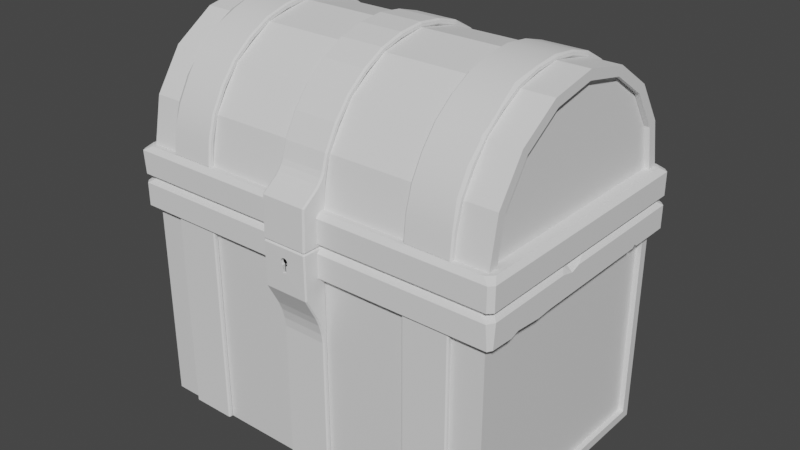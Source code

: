 # Source: treasure-chest.blend  (saved by Blender 2.80.75; exported with 4.5.12 LTS)
import bpy
from mathutils import Matrix  # noqa: F401  (used for matrix-valued properties, if any)

bpy.ops.wm.read_factory_settings(use_empty=True)
scene = bpy.context.scene
scene.name = 'Scene'

# ---- collections
col_collection = bpy.data.collections.new('Collection'); scene.collection.children.link(col_collection)

# ---- materials (node trees are filled in below, after node groups)
mat_material = bpy.data.materials.new('Material')
mat_material.alpha_threshold = 0.0
mat_material.use_transparent_shadow = False
mat_material.line_color = (0.0, 0.0, 0.0, 1.0)

# ---- node groups
ng_auto_smooth = bpy.data.node_groups.new('Auto Smooth', 'GeometryNodeTree')
_s = ng_auto_smooth.interface.new_socket(name='Geometry', in_out='OUTPUT', socket_type='NodeSocketGeometry')
_s = ng_auto_smooth.interface.new_socket(name='Geometry', in_out='INPUT', socket_type='NodeSocketGeometry')
_s = ng_auto_smooth.interface.new_socket(name='Angle', in_out='INPUT', socket_type='NodeSocketFloat')
_s.subtype = 'ANGLE'
_s.min_value = 0.0
_s.max_value = 3.142
ng_auto_smooth.is_modifier = True
_N = ng_auto_smooth.nodes; _L = ng_auto_smooth.links
n0 = _N.new('NodeGroupOutput'); n0.name = 'Group Output'; n0.location = (480, -100)
n1 = _N.new('NodeGroupInput'); n1.name = 'Group Input'; n1.location = (-420, -300)
n2 = _N.new('NodeGroupInput'); n2.name = 'Group Input.001'; n2.location = (-60, -100)
n3 = _N.new('GeometryNodeSetShadeSmooth'); n3.name = 'Set Shade Smooth'; n3.location = (120, -100)
n3.domain = 'EDGE'
n4 = _N.new('GeometryNodeSetShadeSmooth'); n4.name = 'Set Shade Smooth.001'; n4.location = (300, -100)
n5 = _N.new('GeometryNodeInputMeshEdgeAngle'); n5.name = 'Edge Angle'; n5.location = (-420, -220)
n6 = _N.new('GeometryNodeInputEdgeSmooth'); n6.name = 'Is Edge Smooth'; n6.location = (-60, -160)
n7 = _N.new('GeometryNodeInputShadeSmooth'); n7.name = 'Is Face Smooth'; n7.location = (-240, -340)
n8 = _N.new('FunctionNodeBooleanMath'); n8.name = 'Boolean Math'; n8.location = (-60, -220)
n9 = _N.new('FunctionNodeCompare'); n9.name = 'Compare'; n9.location = (-240, -180)
n9.operation = 'LESS_EQUAL'
_L.new(n5.outputs[0], n9.inputs[0])
_L.new(n4.outputs[0], n0.inputs[0])
_L.new(n1.outputs[1], n9.inputs[1])
_L.new(n9.outputs[0], n8.inputs[0])
_L.new(n7.outputs[0], n8.inputs[1])
_L.new(n2.outputs[0], n3.inputs[0])
_L.new(n6.outputs[0], n3.inputs[1])
_L.new(n3.outputs[0], n4.inputs[0])
_L.new(n8.outputs[0], n3.inputs[2])
n0.is_active_output = True

# ---- material node trees
mat_material.use_nodes = True; mat_material.node_tree.nodes.clear()
_N = mat_material.node_tree.nodes; _L = mat_material.node_tree.links
n0 = _N.new('ShaderNodeOutputMaterial'); n0.name = 'Material Output'; n0.location = (300, 300)
n1 = _N.new('ShaderNodeBsdfPrincipled'); n1.name = 'Principled BSDF'; n1.location = (10, 300)
n1.distribution = 'GGX'
n1.subsurface_method = 'BURLEY'
n1.inputs[2].default_value = 0.4
n1.inputs[3].default_value = 1.45
n1.inputs[27].default_value = (0.0, 0.0, 0.0, 1.0)
n1.inputs[28].default_value = 1.0
_L.new(n1.outputs[0], n0.inputs[0])
n0.is_active_output = True

# ---- world
world_world = bpy.data.worlds.new('World'); scene.world = world_world
world_world.use_nodes = True; world_world.node_tree.nodes.clear()
_N = world_world.node_tree.nodes; _L = world_world.node_tree.links
n0 = _N.new('ShaderNodeOutputWorld'); n0.name = 'World Output'; n0.location = (300, 300)
n1 = _N.new('ShaderNodeBackground'); n1.name = 'Background'; n1.location = (10, 300)
n1.inputs[0].default_value = (0.05088, 0.05088, 0.05088, 1.0)
_L.new(n1.outputs[0], n0.inputs[0])
n0.is_active_output = True
world_world.color = (0.05088, 0.05088, 0.05088)
world_world.use_sun_shadow = False
world_world.sun_shadow_jitter_overblur = 0.0

# ---- meshes
me_cube = bpy.data.meshes.new('Cube')
me_cube.from_pydata([(1.8, 1.2, 1.0), (1.8, 1.2, 0.0), (1.75, 1.116, 0.5211), (-1.8, 1.2, -1.0), (-1.8, 1.2, 1.0), (-1.75, -1.116, 0.04218), (1.8, 1.2, 0.5), (-1.75, 1.116, 1.0), (1.8, 1.2, 0.5), (-1.75, -1.116, -0.9156), (-1.75, -1.116, -0.4367), (1.75, 1.116, 0.04218), (1.75, 1.116, -0.9156), (1.8, 1.2, -1.0), (-1.8, 1.2, 0.5), (-1.75, 1.116, -0.9156), (1.8, 1.116, -1.0), (-1.8, -0.5578, -1.0), (-1.8, 1.116, -1.0), (-1.8, -2.619e-10, -1.0), (-1.8, 0.5578, -1.0), (-1.8, -2.619e-10, -1.0), (-1.8, 0.5578, -1.0), (1.8, 0.5578, -1.0), (1.8, -1.116, -1.0), (-1.8, -1.116, -1.0), (-1.8, -0.5578, -1.0), (1.8, -0.5578, -1.0), (1.8, -0.5578, -1.0), (1.8, -2.619e-10, -1.0), (1.8, -2.619e-10, -1.0), (1.8, 0.5578, -1.0), (1.8, -1.2, 1.0), (-1.8, -1.2, 1.0), (-1.8, -1.2, 0.5), (1.8, -1.2, 0.5), (-1.8, -1.2, 0.0), (-1.8, -1.2, 0.5), (1.8, -1.2, 0.5), (1.8, -1.2, 0.0), (-1.8, -1.2, -0.5), (-1.8, -1.2, 0.0), (1.8, -1.2, 0.0), (1.8, -1.2, -0.5), (1.8, -1.2, -1.0), (-1.8, -1.2, -1.0), (-1.8, -1.2, -0.5), (1.8, -1.2, -0.5), (1.75, 1.116, 1.0), (1.75, -1.116, 1.0), (1.75, 1.116, 0.5211), (1.75, -1.116, 0.5211), (1.75, 1.116, 0.04218), (1.75, -1.116, 0.5211), (1.75, -1.116, 0.04218), (1.75, 1.116, -0.4367), (1.75, -1.116, 0.04218), (1.75, -1.116, -0.4367), (1.75, -1.116, -0.9156), (1.75, 1.116, -0.4367), (1.75, -1.116, -0.4367), (1.8, 1.2, -0.5), (-1.8, 1.2, -0.5), (1.8, 1.2, -0.5), (-1.8, 1.2, 0.0), (-1.8, 1.2, -0.5), (1.8, 1.2, 0.0), (-1.8, 1.2, 0.5), (-1.8, 1.2, 0.0), (-1.75, -1.116, 1.0), (-1.75, -1.116, 0.5211), (-1.75, 1.116, 0.5211), (-1.75, -1.116, 0.5211), (-1.75, 1.116, 0.5211), (-1.75, 1.116, 0.04218), (-1.75, -1.116, 0.04218), (-1.75, 1.116, 0.04218), (-1.75, 1.116, -0.4367), (-1.75, -1.116, -0.4367), (-1.75, 1.116, -0.4367), (-1.8, 1.116, 0.0), (-1.8, 1.116, -0.5), (1.8, 1.116, 0.0), (1.8, 1.116, -0.5), (-1.666, 1.116, 0.5211), (-1.666, 1.116, 0.04218), (-1.8, 1.116, -0.5), (-1.8, 1.116, -1.0), (-1.8, -1.116, 0.0), (-1.8, -1.116, 0.5), (1.666, -1.116, 0.5211), (1.666, -1.116, 0.04218), (1.666, 1.116, 1.0), (1.666, 1.116, 0.5211), (-1.666, -1.116, 0.04218), (-1.666, -1.116, 0.5211), (-1.8, 1.116, 1.0), (1.8, 1.116, 1.0), (1.8, 1.116, -0.5), (1.8, 1.116, -1.0), (1.8, 1.116, 0.5), (-1.666, -1.116, 1.0), (-1.666, 1.116, 1.0), (-1.8, 1.116, 0.5), (-1.8, 1.116, 0.0), (-1.666, -1.116, -0.9156), (-1.666, -1.116, -0.4367), (-1.666, -1.116, -0.4367), (-1.666, 1.116, -0.4367), (1.666, 1.116, 0.5211), (1.666, 1.116, 0.04218), (1.666, -1.116, 0.04218), (1.666, -1.116, -0.4367), (1.666, -1.116, -0.4367), (1.666, -1.116, -0.9156), (-1.8, 1.116, 0.5), (-1.666, 1.116, 0.04218), (-1.666, 1.116, -0.4367), (-1.666, 1.116, -0.9156), (1.8, 1.116, 0.5), (1.8, 1.116, 0.0), (-1.666, -1.116, 0.5211), (1.666, 1.116, -0.4367), (1.666, 1.116, -0.9156), (1.666, 1.116, 0.04218), (1.666, 1.116, -0.4367), (-1.666, -1.116, 0.04218), (1.666, -1.116, 1.0), (1.8, -1.116, -0.5), (1.8, -1.116, -1.0), (-1.8, -1.116, -0.5), (-1.8, -1.116, 0.0), (1.8, -2.619e-10, -0.9156), (-1.8, -2.619e-10, -0.9156), (1.8, 1.116, -0.9156), (-1.8, 1.116, -0.9156), (1.8, -0.5578, -0.9156), (1.8, 0.5578, -0.9156), (-1.8, 0.5578, -0.9156), (1.8, 0.5578, -0.9156), (-1.8, 0.5578, -0.9156), (-1.8, -0.5578, -0.9156), (1.8, -2.619e-10, -0.9156), (-1.8, -2.619e-10, -0.9156), (-1.8, -0.5578, -0.9156), (-1.8, -1.116, -0.9156), (1.8, -1.116, -0.9156), (1.8, -0.5578, -0.9156), (-1.8, -1.116, 0.5), (-1.8, -1.116, 1.0), (1.8, -1.116, 1.0), (1.8, -1.116, 0.5), (1.8, -1.116, 0.5), (1.8, -1.116, 0.0), (1.8, -1.116, 0.0), (1.8, -1.116, -0.5), (-1.8, -1.116, -1.0), (-1.8, -1.116, -0.5), (1.666, -1.116, 0.5211), (-1.666, 1.116, 0.5211)], [], [(39, 36, 37, 38), (5, 74, 73, 72), (18, 20, 23, 16), (52, 54, 53, 2), (14, 6, 0, 4), (65, 63, 1, 64), (68, 66, 8, 67), (70, 71, 7, 69), (3, 13, 61, 62), (12, 58, 60, 59), (55, 57, 56, 11), (9, 15, 79, 78), (10, 77, 76, 75), (50, 51, 49, 48), (44, 45, 46, 47), (43, 40, 41, 42), (19, 17, 28, 29), (22, 21, 30, 31), (26, 25, 24, 27), (35, 34, 33, 32), (153, 152, 89, 88), (94, 95, 84, 85), (135, 134, 137, 138), (110, 109, 90, 91), (115, 96, 97, 100), (81, 80, 82, 83), (104, 103, 119, 120), (121, 101, 102, 159), (87, 86, 98, 99), (123, 122, 113, 114), (125, 124, 111, 112), (105, 106, 117, 118), (107, 126, 116, 108), (93, 92, 127, 158), (129, 128, 157, 156), (155, 154, 131, 130), (133, 132, 136, 141), (140, 139, 142, 143), (144, 147, 146, 145), (151, 150, 149, 148), (18, 16, 134, 135), (5, 72, 95, 94), (47, 46, 157, 128), (29, 28, 136, 132), (4, 0, 97, 96), (49, 51, 158, 127), (16, 23, 137, 134), (61, 13, 99, 98), (51, 50, 93, 158), (20, 18, 135, 138), (0, 6, 100, 97), (54, 52, 110, 91), (22, 31, 139, 140), (69, 7, 102, 101), (2, 53, 90, 109), (17, 19, 133, 141), (68, 67, 103, 104), (57, 55, 125, 112), (31, 30, 142, 139), (9, 78, 106, 105), (11, 56, 111, 124), (23, 20, 138, 137), (77, 10, 107, 108), (58, 12, 123, 114), (21, 22, 140, 143), (52, 2, 109, 110), (59, 60, 113, 122), (25, 26, 144, 145), (56, 57, 112, 111), (62, 61, 98, 86), (24, 25, 145, 146), (60, 58, 114, 113), (63, 65, 81, 83), (27, 24, 146, 147), (14, 4, 96, 115), (64, 1, 82, 80), (26, 27, 147, 144), (76, 77, 108, 116), (66, 68, 104, 120), (28, 17, 141, 136), (79, 15, 118, 117), (67, 8, 119, 103), (30, 21, 143, 142), (8, 66, 120, 119), (7, 71, 159, 102), (33, 34, 148, 149), (70, 69, 101, 121), (71, 70, 121, 159), (32, 33, 149, 150), (6, 14, 115, 100), (74, 5, 94, 85), (35, 32, 150, 151), (13, 3, 87, 99), (72, 73, 84, 95), (34, 35, 151, 148), (12, 59, 122, 123), (75, 76, 116, 126), (39, 38, 152, 153), (55, 11, 124, 125), (65, 64, 80, 81), (78, 79, 117, 106), (36, 39, 153, 88), (15, 9, 105, 118), (1, 63, 83, 82), (38, 37, 89, 152), (10, 75, 126, 107), (73, 74, 85, 84), (43, 42, 154, 155), (48, 49, 127, 92), (3, 62, 86, 87), (40, 43, 155, 130), (44, 47, 128, 129), (37, 36, 88, 89), (42, 41, 131, 154), (41, 40, 130, 131), (53, 54, 91, 90), (45, 44, 129, 156), (19, 29, 132, 133), (50, 48, 92, 93), (46, 45, 156, 157)])
_uv = me_cube.uv_layers.new(name='UVMap')
_uv.uv.foreach_set('vector', [0.5, 0.25, 0.5, 0.5, 0.5625, 0.5, 0.5625, 0.25, 0.5, 0.5, 0.5, 0.75, 0.5625, 0.75, 0.5625, 0.5, 0.375, 0.75, 0.375, 0.8125, 0.625, 0.8125, 0.625, 0.75, 0.25, 0.5, 0.25, 0.75, 0.3125, 0.75, 0.3125, 0.5, 0.8125, 0.5, 0.8125, 0.75, 0.875, 0.75, 0.875, 0.5, 0.6875, 0.5, 0.6875, 0.75, 0.75, 0.75, 0.75, 0.5, 0.75, 0.5, 0.75, 0.75, 0.8125, 0.75, 0.8125, 0.5, 0.5625, 0.5, 0.5625, 0.75, 0.625, 0.75, 0.625, 0.5, 0.625, 0.5, 0.625, 0.75, 0.6875, 0.75, 0.6875, 0.5, 0.125, 0.5, 0.125, 0.75, 0.1875, 0.75, 0.1875, 0.5, 0.1875, 0.5, 0.1875, 0.75, 0.25, 0.75, 0.25, 0.5, 0.375, 0.5, 0.375, 0.75, 0.4375, 0.75, 0.4375, 0.5, 0.4375, 0.5, 0.4375, 0.75, 0.5, 0.75, 0.5, 0.5, 0.3125, 0.5, 0.3125, 0.75, 0.375, 0.75, 0.375, 0.5, 0.375, 0.25, 0.375, 0.5, 0.4375, 0.5, 0.4375, 0.25, 0.4375, 0.25, 0.4375, 0.5, 0.5, 0.5, 0.5, 0.25, 0.375, 0.875, 0.375, 0.9375, 0.625, 0.9375, 0.625, 0.875, 0.375, 0.8125, 0.375, 0.875, 0.625, 0.875, 0.625, 0.8125, 0.375, 0.9375, 0.375, 1.0, 0.625, 1.0, 0.625, 0.9375, 0.5625, 0.25, 0.5625, 0.5, 0.625, 0.5, 0.625, 0.25, 0.5, 0.25, 0.5625, 0.25, 0.5625, 0.5, 0.5, 0.5, 0.5, 0.5, 0.5625, 0.5, 0.5625, 0.75, 0.5, 0.75, 0.375, 0.75, 0.625, 0.75, 0.625, 0.8125, 0.375, 0.8125, 0.25, 0.5, 0.3125, 0.5, 0.3125, 0.75, 0.25, 0.75, 0.8125, 0.5, 0.875, 0.5, 0.875, 0.75, 0.8125, 0.75, 0.6875, 0.5, 0.75, 0.5, 0.75, 0.75, 0.6875, 0.75, 0.75, 0.5, 0.8125, 0.5, 0.8125, 0.75, 0.75, 0.75, 0.5625, 0.5, 0.625, 0.5, 0.625, 0.75, 0.5625, 0.75, 0.625, 0.5, 0.6875, 0.5, 0.6875, 0.75, 0.625, 0.75, 0.125, 0.5, 0.1875, 0.5, 0.1875, 0.75, 0.125, 0.75, 0.1875, 0.5, 0.25, 0.5, 0.25, 0.75, 0.1875, 0.75, 0.375, 0.5, 0.4375, 0.5, 0.4375, 0.75, 0.375, 0.75, 0.4375, 0.5, 0.5, 0.5, 0.5, 0.75, 0.4375, 0.75, 0.3125, 0.5, 0.375, 0.5, 0.375, 0.75, 0.3125, 0.75, 0.375, 0.25, 0.4375, 0.25, 0.4375, 0.5, 0.375, 0.5, 0.4375, 0.25, 0.5, 0.25, 0.5, 0.5, 0.4375, 0.5, 0.375, 0.875, 0.625, 0.875, 0.625, 0.9375, 0.375, 0.9375, 0.375, 0.8125, 0.625, 0.8125, 0.625, 0.875, 0.375, 0.875, 0.375, 0.9375, 0.625, 0.9375, 0.625, 1.0, 0.375, 1.0, 0.5625, 0.25, 0.625, 0.25, 0.625, 0.5, 0.5625, 0.5, 0.375, 0.75, 0.625, 0.75, 0.625, 0.75, 0.375, 0.75, 0.5, 0.5, 0.5625, 0.5, 0.5625, 0.5, 0.5, 0.5, 0.4375, 0.25, 0.4375, 0.5, 0.4375, 0.5, 0.4375, 0.25, 0.625, 0.875, 0.625, 0.9375, 0.625, 0.9375, 0.625, 0.875, 0.875, 0.5, 0.875, 0.75, 0.875, 0.75, 0.875, 0.5, 0.375, 0.75, 0.3125, 0.75, 0.3125, 0.75, 0.375, 0.75, 0.625, 0.75, 0.625, 0.8125, 0.625, 0.8125, 0.625, 0.75, 0.6875, 0.75, 0.625, 0.75, 0.625, 0.75, 0.6875, 0.75, 0.3125, 0.75, 0.3125, 0.5, 0.3125, 0.5, 0.3125, 0.75, 0.375, 0.8125, 0.375, 0.75, 0.375, 0.75, 0.375, 0.8125, 0.875, 0.75, 0.8125, 0.75, 0.8125, 0.75, 0.875, 0.75, 0.25, 0.75, 0.25, 0.5, 0.25, 0.5, 0.25, 0.75, 0.375, 0.8125, 0.625, 0.8125, 0.625, 0.8125, 0.375, 0.8125, 0.625, 0.5, 0.625, 0.75, 0.625, 0.75, 0.625, 0.5, 0.3125, 0.5, 0.3125, 0.75, 0.3125, 0.75, 0.3125, 0.5, 0.375, 0.9375, 0.375, 0.875, 0.375, 0.875, 0.375, 0.9375, 0.75, 0.5, 0.8125, 0.5, 0.8125, 0.5, 0.75, 0.5, 0.1875, 0.75, 0.1875, 0.5, 0.1875, 0.5, 0.1875, 0.75, 0.625, 0.8125, 0.625, 0.875, 0.625, 0.875, 0.625, 0.8125, 0.375, 0.5, 0.4375, 0.5, 0.4375, 0.5, 0.375, 0.5, 0.25, 0.5, 0.25, 0.75, 0.25, 0.75, 0.25, 0.5, 0.625, 0.8125, 0.375, 0.8125, 0.375, 0.8125, 0.625, 0.8125, 0.4375, 0.75, 0.4375, 0.5, 0.4375, 0.5, 0.4375, 0.75, 0.125, 0.75, 0.125, 0.5, 0.125, 0.5, 0.125, 0.75, 0.375, 0.875, 0.375, 0.8125, 0.375, 0.8125, 0.375, 0.875, 0.25, 0.5, 0.3125, 0.5, 0.3125, 0.5, 0.25, 0.5, 0.1875, 0.5, 0.1875, 0.75, 0.1875, 0.75, 0.1875, 0.5, 0.375, 1.0, 0.375, 0.9375, 0.375, 0.9375, 0.375, 1.0, 0.25, 0.75, 0.1875, 0.75, 0.1875, 0.75, 0.25, 0.75, 0.6875, 0.5, 0.6875, 0.75, 0.6875, 0.75, 0.6875, 0.5, 0.625, 1.0, 0.375, 1.0, 0.375, 1.0, 0.625, 1.0, 0.1875, 0.75, 0.125, 0.75, 0.125, 0.75, 0.1875, 0.75, 0.6875, 0.75, 0.6875, 0.5, 0.6875, 0.5, 0.6875, 0.75, 0.625, 0.9375, 0.625, 1.0, 0.625, 1.0, 0.625, 0.9375, 0.8125, 0.5, 0.875, 0.5, 0.875, 0.5, 0.8125, 0.5, 0.75, 0.5, 0.75, 0.75, 0.75, 0.75, 0.75, 0.5, 0.375, 0.9375, 0.625, 0.9375, 0.625, 0.9375, 0.375, 0.9375, 0.5, 0.75, 0.4375, 0.75, 0.4375, 0.75, 0.5, 0.75, 0.75, 0.75, 0.75, 0.5, 0.75, 0.5, 0.75, 0.75, 0.625, 0.9375, 0.375, 0.9375, 0.375, 0.9375, 0.625, 0.9375, 0.4375, 0.75, 0.375, 0.75, 0.375, 0.75, 0.4375, 0.75, 0.8125, 0.5, 0.8125, 0.75, 0.8125, 0.75, 0.8125, 0.5, 0.625, 0.875, 0.375, 0.875, 0.375, 0.875, 0.625, 0.875, 0.8125, 0.75, 0.75, 0.75, 0.75, 0.75, 0.8125, 0.75, 0.625, 0.75, 0.5625, 0.75, 0.5625, 0.75, 0.625, 0.75, 0.625, 0.5, 0.5625, 0.5, 0.5625, 0.5, 0.625, 0.5, 0.5625, 0.5, 0.625, 0.5, 0.625, 0.5, 0.5625, 0.5, 0.5625, 0.75, 0.5625, 0.5, 0.5625, 0.5, 0.5625, 0.75, 0.625, 0.25, 0.625, 0.5, 0.625, 0.5, 0.625, 0.25, 0.8125, 0.75, 0.8125, 0.5, 0.8125, 0.5, 0.8125, 0.75, 0.5, 0.75, 0.5, 0.5, 0.5, 0.5, 0.5, 0.75, 0.5625, 0.25, 0.625, 0.25, 0.625, 0.25, 0.5625, 0.25, 0.625, 0.75, 0.625, 0.5, 0.625, 0.5, 0.625, 0.75, 0.5625, 0.5, 0.5625, 0.75, 0.5625, 0.75, 0.5625, 0.5, 0.5625, 0.5, 0.5625, 0.25, 0.5625, 0.25, 0.5625, 0.5, 0.125, 0.5, 0.1875, 0.5, 0.1875, 0.5, 0.125, 0.5, 0.5, 0.5, 0.5, 0.75, 0.5, 0.75, 0.5, 0.5, 0.5, 0.25, 0.5625, 0.25, 0.5625, 0.25, 0.5, 0.25, 0.1875, 0.5, 0.25, 0.5, 0.25, 0.5, 0.1875, 0.5, 0.6875, 0.5, 0.75, 0.5, 0.75, 0.5, 0.6875, 0.5, 0.4375, 0.5, 0.4375, 0.75, 0.4375, 0.75, 0.4375, 0.5, 0.5, 0.5, 0.5, 0.25, 0.5, 0.25, 0.5, 0.5, 0.375, 0.75, 0.375, 0.5, 0.375, 0.5, 0.375, 0.75, 0.75, 0.75, 0.6875, 0.75, 0.6875, 0.75, 0.75, 0.75, 0.5625, 0.25, 0.5625, 0.5, 0.5625, 0.5, 0.5625, 0.25, 0.4375, 0.5, 0.5, 0.5, 0.5, 0.5, 0.4375, 0.5, 0.5625, 0.75, 0.5, 0.75, 0.5, 0.75, 0.5625, 0.75, 0.4375, 0.25, 0.5, 0.25, 0.5, 0.25, 0.4375, 0.25, 0.375, 0.5, 0.375, 0.75, 0.375, 0.75, 0.375, 0.5, 0.625, 0.5, 0.6875, 0.5, 0.6875, 0.5, 0.625, 0.5, 0.4375, 0.5, 0.4375, 0.25, 0.4375, 0.25, 0.4375, 0.5, 0.375, 0.25, 0.4375, 0.25, 0.4375, 0.25, 0.375, 0.25, 0.5625, 0.5, 0.5, 0.5, 0.5, 0.5, 0.5625, 0.5, 0.5, 0.25, 0.5, 0.5, 0.5, 0.5, 0.5, 0.25, 0.5, 0.5, 0.4375, 0.5, 0.4375, 0.5, 0.5, 0.5, 0.3125, 0.75, 0.25, 0.75, 0.25, 0.75, 0.3125, 0.75, 0.375, 0.5, 0.375, 0.25, 0.375, 0.25, 0.375, 0.5, 0.375, 0.875, 0.625, 0.875, 0.625, 0.875, 0.375, 0.875, 0.3125, 0.5, 0.375, 0.5, 0.375, 0.5, 0.3125, 0.5, 0.4375, 0.5, 0.375, 0.5, 0.375, 0.5, 0.4375, 0.5])
me_cube.materials.append(mat_material)
me_cube.use_remesh_preserve_volume = False
me_cube.use_remesh_preserve_attributes = False
me_cube.use_mirror_vertex_groups = False
me_cube.update()
me_cylinder = bpy.data.meshes.new('Cylinder')
me_cylinder.from_pydata([(0.0, 1.195, -1.8), (0.0, 1.195, 1.8), (1.804e-07, -1.195, -1.8), (1.804e-07, -1.195, 1.8), (-0.4573, -1.104, -1.8), (-0.4573, -1.104, 1.8), (-1.195, 1.425e-08, 1.8), (-1.195, 1.425e-08, -1.8), (-1.104, 0.4573, 1.8), (-1.104, 0.4573, -1.8), (-0.845, 0.845, 1.8), (-0.845, 0.845, -1.8), (-0.4573, 1.104, 1.8), (-0.4573, 1.104, -1.8), (-0.4573, 1.104, -1.8), (-0.4573, 1.104, 1.8), (2.186e-09, 1.101, 1.75), (1.684e-07, -1.101, 1.75), (-0.4213, -1.017, 1.75), (-0.4213, 1.017, 1.75), (-0.4213, -1.017, 1.75), (-0.7784, -0.7784, 1.75), (-0.7784, 0.7784, 1.75), (-0.4213, 1.017, 1.75), (-0.7784, -0.7784, 1.75), (-1.017, -0.4213, 1.75), (-1.101, 1.313e-08, 1.75), (-1.017, 0.4213, 1.75), (-0.7784, 0.7784, 1.75), (1.021e-08, 1.101, -1.75), (1.764e-07, -1.101, -1.75), (-0.4213, -1.017, -1.75), (-0.4213, 1.017, -1.75), (-0.4213, -1.017, -1.75), (-0.7784, -0.7784, -1.75), (-0.7784, 0.7784, -1.75), (-0.4213, 1.017, -1.75), (-0.7784, -0.7784, -1.75), (-1.017, -0.4213, -1.75), (-1.101, 1.313e-08, -1.75), (-1.017, 0.4213, -1.75), (-0.7784, 0.7784, -1.75), (0.01783, 1.105, -1.8), (0.01783, 1.105, 1.8), (-0.7784, -0.7784, 1.659), (-0.4213, -1.017, 1.659), (0.01783, -1.105, 1.8), (0.01783, -1.105, -1.8), (-0.4223, -1.02, -1.8), (-0.4223, -1.02, 1.8), (-1.104, -0.4573, 1.8), (-1.104, -0.4573, -1.8), (-1.195, 1.425e-08, 1.8), (-1.195, 1.425e-08, -1.8), (-1.104, 0.4573, 1.8), (-1.104, 0.4573, -1.8), (-0.845, 0.845, 1.8), (-0.845, 0.845, -1.8), (-0.4223, 1.02, -1.8), (-0.4223, 1.02, 1.8), (-1.017, -0.4213, 1.659), (-0.7784, -0.7784, 1.659), (1.761e-07, -1.101, -1.659), (-0.4213, -1.017, -1.659), (-0.4213, -1.017, -1.659), (-0.7784, -0.7784, -1.659), (-0.7784, -0.7784, -1.659), (-1.017, -0.4213, -1.659), (2.5e-09, 1.101, 1.659), (1.687e-07, -1.101, 1.659), (-0.4213, -1.017, 1.659), (-0.4213, 1.017, 1.659), (-0.4213, 1.017, 1.659), (-0.7784, 0.7784, 1.659), (-1.101, 1.313e-08, 1.659), (-1.017, 0.4213, 1.659), (-0.7784, 0.7784, 1.659), (-0.4213, 1.017, -1.659), (9.9e-09, 1.101, -1.659), (-0.7784, 0.7784, -1.659), (-0.4213, 1.017, -1.659), (-1.101, 1.313e-08, -1.659), (-1.017, 0.4213, -1.659), (-0.7784, 0.7784, -1.659), (-0.4573, -1.104, -1.8), (-0.4573, -1.104, 1.8), (-0.845, -0.845, -1.8), (-0.845, -0.845, 1.8), (-0.4223, -1.02, -1.8), (-0.4223, -1.02, 1.8), (-0.7804, -0.7804, -1.8), (-0.7804, -0.7804, 1.8), (-0.845, -0.845, -1.8), (-0.845, -0.845, 1.8), (-1.104, -0.4573, -1.8), (-1.104, -0.4573, 1.8), (-0.7804, -0.7804, -1.8), (-0.7804, -0.7804, 1.8), (-1.02, -0.4223, -1.8), (-1.02, -0.4223, 1.8), (-1.02, -0.4223, -1.8), (-1.02, -0.4223, 1.8), (-1.104, 3.642e-09, -1.8), (-1.104, 3.642e-09, 1.8), (-1.104, 3.642e-09, -1.8), (-1.104, 3.642e-09, 1.8), (-1.02, 0.4223, -1.8), (-1.02, 0.4223, 1.8), (-1.02, 0.4223, -1.8), (-1.02, 0.4223, 1.8), (-0.7804, 0.7804, -1.8), (-0.7804, 0.7804, 1.8), (-0.7804, 0.7804, -1.8), (-0.7804, 0.7804, 1.8), (-0.4223, 1.02, -1.8), (-0.4223, 1.02, 1.8)], [], [(2, 4, 5, 3), (94, 92, 96, 98), (50, 6, 103, 101), (52, 8, 107, 105), (54, 10, 111, 109), (56, 12, 115, 113), (14, 0, 1, 15), (21, 22, 23, 20), (25, 26, 27, 28, 24), (32, 31, 30, 29), (35, 34, 33, 36), (37, 41, 40, 39, 38), (47, 46, 49, 48), (18, 19, 16, 17), (93, 95, 99, 97), (7, 51, 100, 102), (9, 53, 104, 106), (11, 55, 108, 110), (13, 57, 112, 114), (58, 59, 43, 42), (44, 45, 72, 73), (60, 61, 76, 75, 74), (77, 78, 62, 63), (79, 80, 64, 65), (66, 67, 81, 82, 83), (70, 69, 68, 71), (40, 41, 83, 82), (100, 101, 103, 102), (22, 21, 44, 73), (0, 14, 58, 42), (41, 37, 66, 83), (26, 25, 60, 74), (15, 1, 43, 59), (104, 105, 107, 106), (27, 26, 74, 75), (25, 24, 61, 60), (53, 9, 8, 52), (28, 27, 75, 76), (1, 0, 42, 43), (30, 31, 63, 62), (24, 28, 76, 61), (21, 20, 45, 44), (33, 34, 65, 64), (108, 109, 111, 110), (32, 29, 78, 77), (2, 3, 46, 47), (37, 38, 67, 66), (55, 11, 10, 54), (29, 30, 62, 78), (4, 2, 47, 48), (31, 32, 77, 63), (3, 5, 49, 46), (17, 16, 68, 69), (112, 113, 115, 114), (35, 36, 80, 79), (18, 17, 69, 70), (57, 13, 12, 56), (36, 33, 64, 80), (96, 97, 99, 98), (16, 19, 71, 68), (34, 35, 79, 65), (92, 94, 95, 93), (19, 18, 70, 71), (38, 39, 81, 67), (23, 22, 73, 72), (39, 40, 82, 81), (51, 7, 6, 50), (20, 23, 72, 45), (84, 86, 87, 85), (88, 89, 91, 90), (86, 84, 88, 90), (85, 87, 91, 89), (4, 48, 49, 5), (84, 85, 89, 88), (86, 90, 91, 87), (92, 93, 97, 96), (94, 98, 99, 95), (100, 51, 50, 101), (102, 103, 6, 7), (104, 53, 52, 105), (106, 107, 8, 9), (110, 111, 10, 11), (108, 55, 54, 109), (112, 57, 56, 113), (114, 115, 12, 13), (14, 15, 59, 58)])
_uv = me_cylinder.uv_layers.new(name='UVMap')
_uv.uv.foreach_set('vector', [0.5, 0.5, 0.4375, 0.5, 0.4375, 1.0, 0.5, 1.0, 0.3125, 0.5, 0.375, 0.5, 0.375, 0.5, 0.3125, 0.5, 0.3125, 1.0, 0.25, 1.0, 0.25, 1.0, 0.3125, 1.0, 0.25, 1.0, 0.1875, 1.0, 0.1875, 1.0, 0.25, 1.0, 0.1875, 1.0, 0.125, 1.0, 0.125, 1.0, 0.1875, 1.0, 0.125, 1.0, 0.0625, 1.0, 0.0625, 1.0, 0.125, 1.0, 0.0625, 0.5, 0.0, 0.5, 0.0, 1.0, 0.0625, 1.0, 0.375, 1.0, 0.125, 1.0, 0.0625, 1.0, 0.4375, 1.0, 0.3125, 1.0, 0.25, 1.0, 0.1875, 1.0, 0.125, 1.0, 0.375, 1.0, 0.0625, 0.5, 0.4375, 0.5, 0.5, 0.5, 0.0, 0.5, 0.125, 0.5, 0.375, 0.5, 0.4375, 0.5, 0.0625, 0.5, 0.375, 0.5, 0.125, 0.5, 0.1875, 0.5, 0.25, 0.5, 0.3125, 0.5, 0.5, 0.5, 0.5, 1.0, 0.4375, 1.0, 0.4375, 0.5, 0.4375, 1.0, 0.0625, 1.0, 0.0, 1.0, 0.5, 1.0, 0.375, 1.0, 0.3125, 1.0, 0.3125, 1.0, 0.375, 1.0, 0.25, 0.5, 0.3125, 0.5, 0.3125, 0.5, 0.25, 0.5, 0.1875, 0.5, 0.25, 0.5, 0.25, 0.5, 0.1875, 0.5, 0.125, 0.5, 0.1875, 0.5, 0.1875, 0.5, 0.125, 0.5, 0.0625, 0.5, 0.125, 0.5, 0.125, 0.5, 0.0625, 0.5, 0.0625, 0.5, 0.0625, 1.0, 0.0, 1.0, 0.0, 0.5, 0.375, 1.0, 0.4375, 1.0, 0.0625, 1.0, 0.125, 1.0, 0.3125, 1.0, 0.375, 1.0, 0.125, 1.0, 0.1875, 1.0, 0.25, 1.0, 0.0625, 0.5, 0.0, 0.5, 0.5, 0.5, 0.4375, 0.5, 0.125, 0.5, 0.0625, 0.5, 0.4375, 0.5, 0.375, 0.5, 0.375, 0.5, 0.3125, 0.5, 0.25, 0.5, 0.1875, 0.5, 0.125, 0.5, 0.4375, 1.0, 0.5, 1.0, 0.0, 1.0, 0.0625, 1.0, 0.1875, 0.5, 0.125, 0.5, 0.125, 0.5, 0.1875, 0.5, 0.3125, 0.5, 0.3125, 1.0, 0.25, 1.0, 0.25, 0.5, 0.125, 1.0, 0.375, 1.0, 0.375, 1.0, 0.125, 1.0, 0.0, 0.5, 0.0625, 0.5, 0.0625, 0.5, 0.0, 0.5, 0.125, 0.5, 0.375, 0.5, 0.375, 0.5, 0.125, 0.5, 0.25, 1.0, 0.3125, 1.0, 0.3125, 1.0, 0.25, 1.0, 0.0625, 1.0, 0.0, 1.0, 0.0, 1.0, 0.0625, 1.0, 0.25, 0.5, 0.25, 1.0, 0.1875, 1.0, 0.1875, 0.5, 0.1875, 1.0, 0.25, 1.0, 0.25, 1.0, 0.1875, 1.0, 0.3125, 1.0, 0.375, 1.0, 0.375, 1.0, 0.3125, 1.0, 0.25, 0.5, 0.1875, 0.5, 0.1875, 1.0, 0.25, 1.0, 0.125, 1.0, 0.1875, 1.0, 0.1875, 1.0, 0.125, 1.0, 0.0, 1.0, 0.0, 0.5, 0.0, 0.5, 0.0, 1.0, 0.5, 0.5, 0.4375, 0.5, 0.4375, 0.5, 0.5, 0.5, 0.375, 1.0, 0.125, 1.0, 0.125, 1.0, 0.375, 1.0, 0.375, 1.0, 0.4375, 1.0, 0.4375, 1.0, 0.375, 1.0, 0.4375, 0.5, 0.375, 0.5, 0.375, 0.5, 0.4375, 0.5, 0.1875, 0.5, 0.1875, 1.0, 0.125, 1.0, 0.125, 0.5, 0.0625, 0.5, 0.0, 0.5, 0.0, 0.5, 0.0625, 0.5, 0.5, 0.5, 0.5, 1.0, 0.5, 1.0, 0.5, 0.5, 0.375, 0.5, 0.3125, 0.5, 0.3125, 0.5, 0.375, 0.5, 0.1875, 0.5, 0.125, 0.5, 0.125, 1.0, 0.1875, 1.0, 0.0, 0.5, 0.5, 0.5, 0.5, 0.5, 0.0, 0.5, 0.4375, 0.5, 0.5, 0.5, 0.5, 0.5, 0.4375, 0.5, 0.4375, 0.5, 0.0625, 0.5, 0.0625, 0.5, 0.4375, 0.5, 0.5, 1.0, 0.4375, 1.0, 0.4375, 1.0, 0.5, 1.0, 0.5, 1.0, 0.0, 1.0, 0.0, 1.0, 0.5, 1.0, 0.125, 0.5, 0.125, 1.0, 0.0625, 1.0, 0.0625, 0.5, 0.125, 0.5, 0.0625, 0.5, 0.0625, 0.5, 0.125, 0.5, 0.4375, 1.0, 0.5, 1.0, 0.5, 1.0, 0.4375, 1.0, 0.125, 0.5, 0.0625, 0.5, 0.0625, 1.0, 0.125, 1.0, 0.0625, 0.5, 0.4375, 0.5, 0.4375, 0.5, 0.0625, 0.5, 0.375, 0.5, 0.375, 1.0, 0.3125, 1.0, 0.3125, 0.5, 0.0, 1.0, 0.0625, 1.0, 0.0625, 1.0, 0.0, 1.0, 0.375, 0.5, 0.125, 0.5, 0.125, 0.5, 0.375, 0.5, 0.375, 0.5, 0.3125, 0.5, 0.3125, 1.0, 0.375, 1.0, 0.0625, 1.0, 0.4375, 1.0, 0.4375, 1.0, 0.0625, 1.0, 0.3125, 0.5, 0.25, 0.5, 0.25, 0.5, 0.3125, 0.5, 0.0625, 1.0, 0.125, 1.0, 0.125, 1.0, 0.0625, 1.0, 0.25, 0.5, 0.1875, 0.5, 0.1875, 0.5, 0.25, 0.5, 0.3125, 0.5, 0.25, 0.5, 0.25, 1.0, 0.3125, 1.0, 0.4375, 1.0, 0.0625, 1.0, 0.0625, 1.0, 0.4375, 1.0, 0.4375, 0.5, 0.375, 0.5, 0.375, 1.0, 0.4375, 1.0, 0.4375, 0.5, 0.4375, 1.0, 0.375, 1.0, 0.375, 0.5, 0.375, 0.5, 0.4375, 0.5, 0.4375, 0.5, 0.375, 0.5, 0.4375, 1.0, 0.375, 1.0, 0.375, 1.0, 0.4375, 1.0, 0.4375, 0.5, 0.4375, 0.5, 0.4375, 1.0, 0.4375, 1.0, 0.4375, 0.5, 0.4375, 1.0, 0.4375, 1.0, 0.4375, 0.5, 0.375, 0.5, 0.375, 0.5, 0.375, 1.0, 0.375, 1.0, 0.375, 0.5, 0.375, 1.0, 0.375, 1.0, 0.375, 0.5, 0.3125, 0.5, 0.3125, 0.5, 0.3125, 1.0, 0.3125, 1.0, 0.3125, 0.5, 0.3125, 0.5, 0.3125, 1.0, 0.3125, 1.0, 0.25, 0.5, 0.25, 1.0, 0.25, 1.0, 0.25, 0.5, 0.25, 0.5, 0.25, 0.5, 0.25, 1.0, 0.25, 1.0, 0.1875, 0.5, 0.1875, 1.0, 0.1875, 1.0, 0.1875, 0.5, 0.125, 0.5, 0.125, 1.0, 0.125, 1.0, 0.125, 0.5, 0.1875, 0.5, 0.1875, 0.5, 0.1875, 1.0, 0.1875, 1.0, 0.125, 0.5, 0.125, 0.5, 0.125, 1.0, 0.125, 1.0, 0.0625, 0.5, 0.0625, 1.0, 0.0625, 1.0, 0.0625, 0.5, 0.0625, 0.5, 0.0625, 1.0, 0.0625, 1.0, 0.0625, 0.5])
me_cylinder.use_remesh_preserve_volume = False
me_cylinder.use_remesh_preserve_attributes = False
me_cylinder.use_mirror_vertex_groups = False
me_cylinder.update()
me_cube_001 = bpy.data.meshes.new('Cube.001')
me_cube_001.from_pydata([(-1.631, -0.9772, -0.1108), (-1.588, -1.02, -0.1108), (-1.613, -1.064, -0.1539), (-1.674, -1.002, -0.1539), (-1.631, -0.9772, 0.1108), (-1.674, -1.002, 0.1539), (-1.613, -1.064, 0.1539), (-1.588, -1.02, 0.1108), (-1.631, 0.9772, -0.1108), (-1.674, 1.002, -0.1539), (-1.613, 1.064, -0.1539), (-1.588, 1.02, -0.1108), (-1.631, 0.9772, 0.1108), (-1.588, 1.02, 0.1108), (-1.613, 1.064, 0.1539), (-1.674, 1.002, 0.1539), (1.631, -0.9772, -0.1108), (1.674, -1.002, -0.1539), (1.613, -1.064, -0.1539), (1.588, -1.02, -0.1108), (1.631, -0.9772, 0.1108), (1.588, -1.02, 0.1108), (1.613, -1.064, 0.1539), (1.674, -1.002, 0.1539), (1.588, 1.02, -0.1108), (1.613, 1.064, -0.1539), (1.674, 1.002, -0.1539), (1.631, 0.9772, -0.1108), (1.588, 1.02, 0.1108), (1.631, 0.9772, 0.1108), (1.674, 1.002, 0.1539), (1.613, 1.064, 0.1539), (-1.852, 1.18, -0.1539), (-1.895, 1.241, -0.1108), (-1.852, 1.285, -0.1108), (-1.791, 1.241, -0.1539), (-1.852, -1.18, -0.1539), (-1.791, -1.241, -0.1539), (-1.852, -1.285, -0.1108), (-1.895, -1.241, -0.1108), (-1.852, -1.285, 0.1108), (-1.791, -1.241, 0.1539), (-1.852, -1.18, 0.1539), (-1.895, -1.241, 0.1108), (-1.852, 1.18, 0.1539), (-1.791, 1.241, 0.1539), (-1.852, 1.285, 0.1108), (-1.895, 1.241, 0.1108), (1.791, 1.241, -0.1539), (1.852, 1.285, -0.1108), (1.895, 1.241, -0.1108), (1.852, 1.18, -0.1539), (1.791, 1.241, 0.1539), (1.852, 1.18, 0.1539), (1.895, 1.241, 0.1108), (1.852, 1.285, 0.1108), (1.852, -1.18, -0.1539), (1.895, -1.241, -0.1108), (1.87, -1.285, -0.1108), (1.791, -1.241, -0.1539), (1.852, -1.18, 0.1539), (1.764, -1.241, 0.1539), (1.852, -1.285, 0.1108), (1.895, -1.218, 0.1108), (1.828, -0.8962, -0.1539), (1.895, -0.9217, -0.09624), (1.852, -0.8856, 0.1539), (1.895, -0.8856, 0.1108), (1.631, -0.8856, -0.1108), (1.674, -0.8856, -0.1539), (1.631, -0.8856, 0.08943), (1.665, -0.8856, 0.1539), (1.852, 0.8344, -0.1539), (1.895, 0.8344, 0.1108), (1.631, 0.8344, -0.1108), (1.674, 0.8344, 0.1539), (1.895, 0.8251, -0.1108), (1.852, 0.8344, 0.1539), (1.674, 0.8344, -0.1539), (1.631, 0.8344, 0.1108), (1.895, -0.1459, -0.1108), (1.852, 0.003019, 0.1539), (1.697, -0.1459, -0.1539), (1.631, -0.1459, 0.1108), (1.852, -0.1459, -0.1539), (1.895, -0.1184, 0.1108), (1.631, -0.1459, -0.07923), (1.674, -0.1459, 0.1539), (1.852, -0.2868, 0.1539), (1.895, -0.3358, 0.1108), (1.82, -0.2073, 0.1539), (1.895, -0.2123, 0.08141), (1.895, -1.01, -0.1227), (1.852, -1.025, -0.1539), (1.859, -0.5763, -0.1539), (1.895, -0.4928, -0.1108), (1.895, -0.6475, -0.1208), (1.828, -0.7, -0.1539), (1.852, 0.801, -0.1539), (1.895, 0.7583, -0.1108), (1.845, 0.8177, -0.1539), (1.895, 0.7838, -0.08494), (1.674, -0.4346, -0.1539), (1.631, 0.03265, -0.1108), (1.631, -0.377, -0.1108), (1.674, 0.08475, -0.1539), (1.631, -0.6228, 0.1328), (1.674, -0.6727, 0.1539)], [], [(34, 46, 55, 49), (58, 62, 40, 38), (65, 67, 92), (2, 18, 59, 37), (12, 4, 0, 8), (1, 7, 21, 19), (22, 6, 41, 61), (14, 31, 52, 45), (79, 29, 27, 74), (71, 23, 60, 66), (39, 43, 47, 33), (5, 15, 44, 42), (24, 28, 13, 11), (78, 26, 51, 72), (0, 1, 2, 3), (4, 5, 6, 7), (8, 9, 10, 11), (12, 13, 14, 15), (16, 17, 18, 19), (20, 21, 22, 23), (24, 25, 26, 27), (28, 29, 30, 31), (32, 33, 34, 35), (36, 37, 38, 39), (40, 41, 42, 43), (44, 45, 46, 47), (48, 49, 50, 51), (52, 53, 54, 55), (56, 57, 58, 59), (60, 61, 62, 63), (32, 36, 39, 33), (38, 40, 43, 39), (42, 44, 47, 43), (46, 34, 33, 47), (48, 35, 34, 49), (45, 52, 55, 46), (54, 50, 49, 55), (72, 51, 50, 76), (66, 60, 63, 67), (62, 58, 57, 63), (37, 59, 58, 38), (61, 41, 40, 62), (8, 0, 3, 9), (4, 12, 15, 5), (10, 35, 48, 25), (13, 28, 31, 14), (74, 27, 26, 78), (70, 20, 23, 71), (1, 19, 18, 2), (21, 7, 6, 22), (35, 10, 9, 32), (2, 37, 36, 3), (41, 6, 5, 42), (14, 45, 44, 15), (51, 26, 25, 48), (30, 53, 52, 31), (59, 18, 17, 56), (22, 61, 60, 23), (0, 4, 7, 1), (19, 21, 20, 16), (11, 13, 12, 8), (27, 29, 28, 24), (9, 3, 36, 32), (83, 106, 107, 87), (16, 68, 69, 17), (81, 90, 91, 85), (56, 93, 92, 57), (17, 69, 93, 56), (87, 88, 90), (20, 70, 68, 16), (80, 89, 67, 95), (50, 54, 73, 76), (30, 75, 77, 53), (53, 77, 73, 54), (29, 79, 75, 30), (86, 103, 105, 82), (84, 98, 99, 80), (82, 105, 84), (83, 79, 74, 103), (70, 106, 68), (69, 102, 84, 94), (64, 97, 96, 65), (68, 104, 102, 69), (73, 99, 101), (75, 87, 81, 77), (77, 81, 85, 73), (79, 83, 87, 75), (88, 87, 107, 66), (89, 88, 66, 67), (89, 80, 91), (90, 81, 87), (91, 90, 88, 89), (91, 80, 85), (96, 97, 94, 95), (93, 69, 64), (57, 92, 67, 63), (92, 93, 64, 65), (95, 67, 96), (95, 94, 84, 80), (94, 97, 69), (69, 97, 64), (96, 67, 65), (101, 100, 72, 76), (99, 73, 85, 80), (78, 72, 100), (99, 98, 100, 101), (76, 73, 101), (98, 78, 100), (105, 103, 74, 78), (102, 104, 86, 82), (104, 83, 86), (103, 86, 83), (84, 102, 82), (84, 105, 78, 98), (11, 10, 25, 24), (68, 106, 83, 104), (107, 106, 70, 71), (66, 107, 71)])
_uv = me_cube_001.uv_layers.new(name='UVMap')
_uv.uv.foreach_set('vector', [0.4101, 0.2528, 0.5899, 0.2528, 0.5899, 0.4972, 0.4101, 0.4972, 0.4101, 0.7528, 0.5899, 0.7528, 0.5899, 0.9972, 0.4101, 0.9972, 0.4218, 0.6962, 0.5899, 0.6962, 0.4101, 0.7174, 0.1436, 0.7285, 0.3564, 0.7285, 0.3681, 0.7458, 0.1319, 0.7458, 0.7573, 0.5299, 0.7573, 0.7201, 0.2427, 0.7201, 0.2427, 0.5299, 0.2437, 0.7243, 0.7563, 0.7243, 0.6035, 0.7243, 0.3965, 0.7243, 0.6436, 0.7285, 0.8564, 0.7285, 0.8681, 0.7458, 0.6336, 0.7458, 0.8564, 0.5215, 0.6436, 0.5215, 0.6319, 0.5042, 0.8681, 0.5042, 0.6025, 0.6055, 0.6025, 0.5299, 0.3975, 0.5299, 0.3975, 0.6055, 0.6396, 0.6825, 0.6396, 0.7226, 0.6278, 0.7399, 0.6278, 0.6927, 0.4101, 0.0042, 0.5899, 0.0042, 0.5899, 0.2458, 0.4101, 0.2458, 0.8604, 0.7226, 0.8604, 0.5274, 0.8722, 0.5101, 0.8722, 0.7399, 0.3965, 0.5257, 0.6035, 0.5257, 0.7563, 0.5257, 0.2437, 0.5257, 0.3604, 0.605, 0.3604, 0.5274, 0.3722, 0.5101, 0.3722, 0.6014, 0.2427, 0.7201, 0.2437, 0.7243, 0.1436, 0.7285, 0.1396, 0.7226, 0.7573, 0.7201, 0.8604, 0.7226, 0.8564, 0.7285, 0.7563, 0.7243, 0.2427, 0.5299, 0.1396, 0.5274, 0.1436, 0.5215, 0.2437, 0.5257, 0.7573, 0.5299, 0.7563, 0.5257, 0.8564, 0.5215, 0.8604, 0.5274, 0.3975, 0.7201, 0.3604, 0.7226, 0.3564, 0.7285, 0.3965, 0.7243, 0.6025, 0.7201, 0.6035, 0.7243, 0.6436, 0.7285, 0.6396, 0.7226, 0.3965, 0.5257, 0.3564, 0.5215, 0.3604, 0.5274, 0.3975, 0.5299, 0.6035, 0.5257, 0.6025, 0.5299, 0.6396, 0.5274, 0.6436, 0.5215, 0.1278, 0.5101, 0.125, 0.5042, 0.1264, 0.5021, 0.1299, 0.5072, 0.1278, 0.7399, 0.1299, 0.7428, 0.1264, 0.7479, 0.125, 0.7458, 0.5899, 0.9972, 0.625, 0.9931, 0.625, 0.9972, 0.5899, 1.0, 0.8722, 0.5101, 0.8701, 0.5072, 0.8736, 0.5021, 0.875, 0.5042, 0.3681, 0.5042, 0.3722, 0.5, 0.3736, 0.5021, 0.3701, 0.5072, 0.6319, 0.5042, 0.6299, 0.5072, 0.6264, 0.5021, 0.6278, 0.5, 0.3722, 0.7399, 0.375, 0.7458, 0.3736, 0.7479, 0.3701, 0.7428, 0.6278, 0.7399, 0.6309, 0.7424, 0.6264, 0.7479, 0.6251, 0.7443, 0.1278, 0.5101, 0.1278, 0.7399, 0.125, 0.7458, 0.125, 0.5042, 0.4101, 0.9972, 0.5899, 0.9972, 0.5899, 1.0, 0.4101, 1.0, 0.8722, 0.7399, 0.8722, 0.5101, 0.875, 0.5042, 0.875, 0.7458, 0.5899, 0.2528, 0.4101, 0.2528, 0.4101, 0.2458, 0.5899, 0.2458, 0.3681, 0.5042, 0.1319, 0.5042, 0.1278, 0.5, 0.3722, 0.5, 0.8681, 0.5042, 0.6319, 0.5042, 0.6278, 0.5, 0.8722, 0.5, 0.5899, 0.5042, 0.4101, 0.5042, 0.4101, 0.4972, 0.5899, 0.4972, 0.3722, 0.6014, 0.3722, 0.5101, 0.4101, 0.5042, 0.4101, 0.6002, 0.6278, 0.6927, 0.6278, 0.7399, 0.5899, 0.7425, 0.5899, 0.6962, 0.5899, 0.7528, 0.4101, 0.7528, 0.4101, 0.7458, 0.5899, 0.7425, 0.1319, 0.7458, 0.3681, 0.7458, 0.3722, 0.75, 0.1278, 0.75, 0.6336, 0.7458, 0.8681, 0.7458, 0.8722, 0.75, 0.6278, 0.75, 0.2427, 0.5299, 0.2427, 0.7201, 0.1396, 0.7226, 0.1396, 0.5274, 0.7573, 0.7201, 0.7573, 0.5299, 0.8604, 0.5274, 0.8604, 0.7226, 0.1436, 0.5215, 0.1319, 0.5042, 0.3681, 0.5042, 0.3564, 0.5215, 0.7563, 0.5257, 0.6035, 0.5257, 0.6436, 0.5215, 0.8564, 0.5215, 0.3975, 0.6055, 0.3975, 0.5299, 0.3604, 0.5274, 0.3604, 0.605, 0.6025, 0.681, 0.6025, 0.7201, 0.6396, 0.7226, 0.6396, 0.6825, 0.2437, 0.7243, 0.3965, 0.7243, 0.3564, 0.7285, 0.1436, 0.7285, 0.6035, 0.7243, 0.7563, 0.7243, 0.8564, 0.7285, 0.6436, 0.7285, 0.1319, 0.5042, 0.1436, 0.5215, 0.1396, 0.5274, 0.1278, 0.5101, 0.1436, 0.7285, 0.1319, 0.7458, 0.1278, 0.7399, 0.1396, 0.7226, 0.8681, 0.7458, 0.8564, 0.7285, 0.8604, 0.7226, 0.8722, 0.7399, 0.8564, 0.5215, 0.8681, 0.5042, 0.8722, 0.5101, 0.8604, 0.5274, 0.3722, 0.5101, 0.3604, 0.5274, 0.3564, 0.5215, 0.3681, 0.5042, 0.6396, 0.5274, 0.6278, 0.5101, 0.6319, 0.5042, 0.6436, 0.5215, 0.3681, 0.7458, 0.3564, 0.7285, 0.3604, 0.7226, 0.3722, 0.7399, 0.6436, 0.7285, 0.6336, 0.7458, 0.6278, 0.7399, 0.6396, 0.7226, 0.2427, 0.7201, 0.7573, 0.7201, 0.7563, 0.7243, 0.2437, 0.7243, 0.3965, 0.7243, 0.6035, 0.7243, 0.6025, 0.7201, 0.3975, 0.7201, 0.2437, 0.5257, 0.7563, 0.5257, 0.7573, 0.5299, 0.2427, 0.5299, 0.3975, 0.5299, 0.6025, 0.5299, 0.6035, 0.5257, 0.3965, 0.5257, 0.1396, 0.5274, 0.1396, 0.7226, 0.1278, 0.7399, 0.1278, 0.5101, 0.6025, 0.6485, 0.6025, 0.6695, 0.6396, 0.6729, 0.6396, 0.6491, 0.3975, 0.7201, 0.3975, 0.681, 0.3604, 0.6825, 0.3604, 0.7226, 0.6278, 0.6455, 0.6299, 0.6559, 0.5661, 0.6586, 0.5899, 0.6534, 0.3722, 0.7399, 0.3722, 0.715, 0.4101, 0.7174, 0.4101, 0.7458, 0.3604, 0.7226, 0.3604, 0.6825, 0.3722, 0.715, 0.3722, 0.7399, 0.6396, 0.6491, 0.6278, 0.6609, 0.6299, 0.6559, 0.6025, 0.7201, 0.6025, 0.681, 0.3975, 0.681, 0.3975, 0.7201, 0.4101, 0.6549, 0.5899, 0.6655, 0.5899, 0.6962, 0.4101, 0.6765, 0.4101, 0.5042, 0.5899, 0.5042, 0.5899, 0.6002, 0.4101, 0.6002, 0.6396, 0.5274, 0.6396, 0.605, 0.6278, 0.6014, 0.6278, 0.5101, 0.6278, 0.5101, 0.6278, 0.6014, 0.5899, 0.6002, 0.5899, 0.5042, 0.6025, 0.5299, 0.6025, 0.6055, 0.6396, 0.605, 0.6396, 0.5274, 0.3975, 0.6485, 0.3975, 0.6407, 0.3604, 0.6411, 0.3604, 0.6491, 0.3722, 0.6534, 0.3722, 0.6032, 0.4101, 0.603, 0.4101, 0.6549, 0.3604, 0.6491, 0.3604, 0.6411, 0.3722, 0.6534, 0.6025, 0.6485, 0.6025, 0.6055, 0.3975, 0.6055, 0.3975, 0.6407, 0.6025, 0.681, 0.6025, 0.6695, 0.3975, 0.681, 0.3604, 0.6825, 0.3604, 0.6622, 0.3722, 0.6534, 0.3722, 0.6741, 0.3706, 0.6913, 0.3706, 0.682, 0.4218, 0.6849, 0.4218, 0.6962, 0.3975, 0.681, 0.3975, 0.6614, 0.3604, 0.6622, 0.3604, 0.6825, 0.5899, 0.6002, 0.4101, 0.603, 0.4101, 0.6016, 0.6396, 0.605, 0.6396, 0.6491, 0.6278, 0.6455, 0.6278, 0.6014, 0.6278, 0.6014, 0.6278, 0.6455, 0.5899, 0.6534, 0.5899, 0.6002, 0.6025, 0.6055, 0.6025, 0.6485, 0.6396, 0.6491, 0.6396, 0.605, 0.6278, 0.6609, 0.6396, 0.6491, 0.6396, 0.6729, 0.6278, 0.6927, 0.5899, 0.6655, 0.6278, 0.6609, 0.6278, 0.6927, 0.5899, 0.6962, 0.5899, 0.6655, 0.4101, 0.6549, 0.5661, 0.6586, 0.6299, 0.6559, 0.6278, 0.6455, 0.6396, 0.6491, 0.5661, 0.6586, 0.6299, 0.6559, 0.6278, 0.6609, 0.5899, 0.6655, 0.5661, 0.6586, 0.4101, 0.6549, 0.5899, 0.6534, 0.4218, 0.6849, 0.3706, 0.682, 0.3722, 0.6741, 0.4101, 0.6765, 0.3722, 0.715, 0.3604, 0.6825, 0.3706, 0.6913, 0.4101, 0.7458, 0.4101, 0.7174, 0.5899, 0.6962, 0.5899, 0.7425, 0.4101, 0.7174, 0.3722, 0.715, 0.3706, 0.6913, 0.4218, 0.6962, 0.4101, 0.6765, 0.5899, 0.6962, 0.4218, 0.6849, 0.4101, 0.6765, 0.3722, 0.6741, 0.3722, 0.6534, 0.4101, 0.6549, 0.3722, 0.6741, 0.3706, 0.682, 0.3604, 0.6825, 0.3604, 0.6825, 0.3706, 0.682, 0.3706, 0.6913, 0.4218, 0.6849, 0.5899, 0.6962, 0.4218, 0.6962, 0.4101, 0.6016, 0.3722, 0.6023, 0.3722, 0.6014, 0.4101, 0.6002, 0.4101, 0.603, 0.5899, 0.6002, 0.5899, 0.6534, 0.4101, 0.6549, 0.3604, 0.605, 0.3722, 0.6014, 0.3722, 0.6023, 0.4101, 0.603, 0.3722, 0.6032, 0.3722, 0.6023, 0.4101, 0.6016, 0.4101, 0.6002, 0.5899, 0.6002, 0.4101, 0.6016, 0.3722, 0.6032, 0.3604, 0.605, 0.3722, 0.6023, 0.3604, 0.6411, 0.3975, 0.6407, 0.3975, 0.6055, 0.3604, 0.605, 0.3604, 0.6622, 0.3975, 0.6614, 0.3975, 0.6485, 0.3604, 0.6491, 0.3975, 0.6614, 0.6025, 0.6485, 0.3975, 0.6485, 0.3975, 0.6407, 0.3975, 0.6485, 0.6025, 0.6485, 0.3722, 0.6534, 0.3604, 0.6622, 0.3604, 0.6491, 0.3722, 0.6534, 0.3604, 0.6411, 0.3604, 0.605, 0.3722, 0.6032, 0.2437, 0.5257, 0.1436, 0.5215, 0.3564, 0.5215, 0.3965, 0.5257, 0.3975, 0.681, 0.6025, 0.6695, 0.6025, 0.6485, 0.3975, 0.6614, 0.6396, 0.6729, 0.6025, 0.6695, 0.6025, 0.681, 0.6396, 0.6825, 0.6278, 0.6927, 0.6396, 0.6729, 0.6396, 0.6825])
me_cube_001.use_remesh_preserve_volume = False
me_cube_001.use_remesh_preserve_attributes = False
me_cube_001.use_mirror_vertex_groups = False
me_cube_001.update()
me_cube_004 = bpy.data.meshes.new('Cube.004')
me_cube_004.from_pydata([(0.2122, -1.213, 0.0), (0.225, -1.213, 0.01281), (0.2122, -1.2, 0.01281), (0.2122, -1.213, 2.27), (0.2122, -1.2, 2.257), (0.225, -1.213, 2.257), (0.2122, -1.25, 0.01281), (0.225, -1.238, 0.01281), (0.2122, -1.238, 0.0), (0.2122, -1.421, 2.27), (0.225, -1.421, 2.257), (0.2122, -1.433, 2.257), (1.062, -1.213, 0.0), (1.062, -1.2, 0.01281), (1.049, -1.213, 0.01281), (1.062, -1.2, 1.987), (1.062, -1.213, 2.0), (1.049, -1.213, 1.987), (1.062, -1.238, 0.0), (1.049, -1.238, 0.01281), (1.062, -1.25, 0.01281), (1.062, -1.238, 2.0), (1.062, -1.25, 1.987), (1.049, -1.238, 1.987), (1.487, -1.213, 0.0), (1.499, -1.213, 0.01281), (1.487, -1.2, 0.01281), (1.487, -1.213, 2.0), (1.487, -1.2, 1.987), (1.499, -1.213, 1.987), (1.487, -1.238, 0.0), (1.487, -1.25, 0.01281), (1.499, -1.238, 0.01281), (1.487, -1.238, 2.0), (1.499, -1.238, 1.987), (1.487, -1.25, 1.987), (0.0, -1.25, 0.01281), (0.0, -1.238, 0.0), (0.0, -1.421, 2.27), (0.0, -1.433, 2.257), (0.0, -1.213, 0.0), (0.0, -1.2, 0.01281), (0.0, -1.2, 2.257), (0.0, -1.213, 2.27), (0.2122, -1.43, 1.845), (0.225, -1.213, 1.845), (0.0, -1.43, 1.845), (0.225, -1.418, 1.845), (0.2122, -1.2, 1.845), (0.0, -1.2, 1.845), (0.225, -1.306, 1.635), (0.225, -1.238, 1.369), (0.225, -1.272, 1.551), (0.225, -1.247, 1.454), (0.2122, -1.25, 1.369), (0.2122, -1.319, 1.634), (0.2122, -1.26, 1.454), (0.2122, -1.285, 1.551), (0.2122, -1.2, 1.636), (0.2122, -1.2, 1.369), (0.2122, -1.2, 1.547), (0.2122, -1.2, 1.458), (0.225, -1.213, 1.369), (0.225, -1.213, 1.636), (0.225, -1.213, 1.458), (0.225, -1.213, 1.547), (0.0, -1.2, 1.369), (0.0, -1.2, 1.636), (0.0, -1.2, 1.458), (0.0, -1.2, 1.547), (0.0, -1.318, 1.633), (0.0, -1.25, 1.369), (0.0, -1.284, 1.551), (0.0, -1.26, 1.454), (9.561e-09, -1.433, 2.169), (0.2122, -1.2, 2.132), (0.225, -1.42, 2.132), (0.225, -1.213, 2.132), (0.2122, -1.432, 2.132), (0.01877, -1.433, 2.099), (0.03251, -1.433, 2.113), (0.03754, -1.433, 2.132), (0.03251, -1.433, 2.15), (0.01877, -1.433, 2.164), (0.0, -1.2, 2.132), (3.725e-09, -1.433, 2.029), (0.01877, -1.433, 2.029), (9.561e-09, -1.405, 2.169), (0.01877, -1.405, 2.099), (0.03251, -1.405, 2.113), (0.03754, -1.405, 2.132), (0.03251, -1.405, 2.15), (0.01877, -1.405, 2.164), (3.725e-09, -1.405, 2.029), (0.01877, -1.405, 2.029)], [], [(18, 30, 24, 12), (75, 4, 42, 84), (76, 10, 5, 77), (26, 28, 15, 13), (32, 34, 29, 25), (33, 21, 16, 27), (14, 17, 23, 19), (20, 22, 35, 31), (83, 74, 39, 11), (9, 38, 43, 3), (0, 1, 2), (3, 4, 5), (6, 7, 8), (9, 10, 11), (12, 13, 14), (15, 16, 17), (18, 19, 20), (21, 22, 23), (24, 25, 26), (27, 28, 29), (30, 31, 32), (33, 34, 35), (38, 9, 11, 39), (50, 47, 45, 63), (0, 8, 7, 1), (9, 3, 5, 10), (58, 48, 49, 67), (40, 0, 2, 41), (18, 12, 14, 19), (13, 15, 17, 14), (16, 21, 23, 17), (22, 20, 19, 23), (30, 18, 20, 31), (21, 33, 35, 22), (34, 32, 31, 35), (24, 30, 32, 25), (33, 27, 29, 34), (28, 26, 25, 29), (12, 24, 26, 13), (27, 16, 15, 28), (8, 37, 36, 6), (3, 43, 42, 4), (37, 8, 0, 40), (36, 71, 54, 6), (70, 46, 44, 55), (51, 7, 6, 54), (59, 2, 1, 62), (76, 47, 44, 78), (75, 48, 45, 77), (2, 59, 66, 41), (47, 50, 55, 44), (48, 58, 63, 45), (59, 62, 64, 61), (61, 64, 65, 60), (60, 65, 63, 58), (51, 54, 56, 53), (53, 56, 57, 52), (52, 57, 55, 50), (70, 55, 57, 72), (72, 57, 56, 73), (73, 56, 54, 71), (50, 63, 65, 52), (52, 65, 64, 53), (53, 64, 62, 51), (58, 67, 69, 60), (60, 69, 68, 61), (61, 68, 66, 59), (7, 51, 62, 1), (4, 75, 77, 5), (10, 76, 78, 11), (47, 76, 77, 45), (48, 75, 84, 49), (83, 11, 82), (78, 81, 82, 11), (80, 81, 78, 44), (80, 44, 79), (79, 44, 86), (85, 86, 44, 46), (86, 85, 93, 94), (82, 81, 90, 91), (80, 79, 88, 89), (83, 82, 91, 92), (81, 80, 89, 90), (79, 86, 94, 88), (74, 83, 92, 87)])
_uv = me_cube_004.uv_layers.new(name='UVMap')
_uv.uv.foreach_set('vector', [0.1321, 0.5635, 0.3679, 0.5635, 0.3679, 0.6865, 0.1321, 0.6865, 0.6045, 0.7571, 0.6234, 0.7571, 0.6234, 0.875, 0.6045, 0.875, 0.6045, 0.5635, 0.6234, 0.5635, 0.6234, 0.6865, 0.6045, 0.6865, 0.3766, 0.7571, 0.6234, 0.7571, 0.6234, 0.9929, 0.3766, 0.9929, 0.3766, 0.5635, 0.6234, 0.5635, 0.6234, 0.6865, 0.3766, 0.6865, 0.6321, 0.5635, 0.8679, 0.5635, 0.8679, 0.6865, 0.6321, 0.6865, 0.3766, 0.06351, 0.6234, 0.06351, 0.6234, 0.1865, 0.3766, 0.1865, 0.3766, 0.2571, 0.6234, 0.2571, 0.6234, 0.4929, 0.3766, 0.4929, 0.0, 0.0, 0.0, 0.0, 0.0, 0.0, 0.0, 0.0, 0.6321, 0.5635, 0.75, 0.5635, 0.75, 0.6865, 0.6321, 0.6865, 0.3679, 0.6865, 0.375, 0.6865, 0.3679, 0.75, 0.6321, 0.6865, 0.6321, 0.75, 0.625, 0.6865, 0.3766, 0.4929, 0.3766, 0.5, 0.375, 0.4929, 0.6321, 0.5635, 0.625, 0.5635, 0.6321, 0.5, 0.1321, 0.6865, 0.1321, 0.75, 0.125, 0.6865, 0.6234, 0.9929, 0.625, 0.9929, 0.6234, 1.0, 0.1321, 0.5635, 0.125, 0.5635, 0.1321, 0.5, 0.8679, 0.5635, 0.8679, 0.5, 0.875, 0.5635, 0.3679, 0.6865, 0.375, 0.6865, 0.3679, 0.75, 0.6321, 0.6865, 0.6321, 0.75, 0.625, 0.6865, 0.3679, 0.5635, 0.3679, 0.5, 0.375, 0.5635, 0.6321, 0.5635, 0.625, 0.5635, 0.6321, 0.5, 0.75, 0.5635, 0.6321, 0.5635, 0.6321, 0.5, 0.75, 0.5, 0.5495, 0.5635, 0.5693, 0.5635, 0.5693, 0.6865, 0.5495, 0.6865, 0.3679, 0.6865, 0.3679, 0.5635, 0.3766, 0.5635, 0.3766, 0.6865, 0.6321, 0.5635, 0.6321, 0.6865, 0.6234, 0.6865, 0.6234, 0.5635, 0.5496, 0.7571, 0.5693, 0.7571, 0.5693, 0.875, 0.5496, 0.875, 0.25, 0.6865, 0.3679, 0.6865, 0.3679, 0.75, 0.25, 0.75, 0.1321, 0.5635, 0.1321, 0.6865, 0.125, 0.6865, 0.125, 0.5635, 0.3766, 0.9929, 0.6234, 0.9929, 0.6234, 1.0, 0.3766, 1.0, 0.8679, 0.6865, 0.8679, 0.5635, 0.875, 0.5635, 0.875, 0.6865, 0.6234, 0.2571, 0.3766, 0.2571, 0.3766, 0.1865, 0.6234, 0.1865, 0.3679, 0.5635, 0.1321, 0.5635, 0.1321, 0.5, 0.3679, 0.5, 0.8679, 0.5635, 0.6321, 0.5635, 0.6321, 0.5, 0.8679, 0.5, 0.6234, 0.5635, 0.3766, 0.5635, 0.3766, 0.4929, 0.6234, 0.4929, 0.3679, 0.6865, 0.3679, 0.5635, 0.3766, 0.5635, 0.3766, 0.6865, 0.6321, 0.5635, 0.6321, 0.6865, 0.6234, 0.6865, 0.6234, 0.5635, 0.6234, 0.7571, 0.3766, 0.7571, 0.3766, 0.6865, 0.6234, 0.6865, 0.1321, 0.6865, 0.3679, 0.6865, 0.3679, 0.75, 0.1321, 0.75, 0.6321, 0.6865, 0.8679, 0.6865, 0.8679, 0.75, 0.6321, 0.75, 0.3679, 0.5635, 0.25, 0.5635, 0.25, 0.5, 0.3679, 0.5, 0.6321, 0.6865, 0.75, 0.6865, 0.75, 0.75, 0.6321, 0.75, 0.25, 0.5635, 0.3679, 0.5635, 0.3679, 0.6865, 0.25, 0.6865, 0.3766, 0.375, 0.5226, 0.375, 0.5226, 0.4929, 0.3766, 0.4929, 0.5493, 0.375, 0.5693, 0.375, 0.5693, 0.4929, 0.5494, 0.4929, 0.5226, 0.5635, 0.3766, 0.5635, 0.3766, 0.4929, 0.5226, 0.4929, 0.5226, 0.7571, 0.3766, 0.7571, 0.3766, 0.6865, 0.5226, 0.6865, 0.6045, 0.5635, 0.5693, 0.5635, 0.5693, 0.4929, 0.6045, 0.4929, 0.6045, 0.7571, 0.5693, 0.7571, 0.5693, 0.6865, 0.6045, 0.6865, 0.3766, 0.7571, 0.5226, 0.7571, 0.5226, 0.875, 0.3766, 0.875, 0.5693, 0.5635, 0.5495, 0.5635, 0.5494, 0.4929, 0.5693, 0.4929, 0.5693, 0.7571, 0.5496, 0.7571, 0.5495, 0.6865, 0.5693, 0.6865, 0.5226, 0.7571, 0.5226, 0.6865, 0.5322, 0.6865, 0.5322, 0.7571, 0.5322, 0.7571, 0.5322, 0.6865, 0.5412, 0.6865, 0.5412, 0.7571, 0.5412, 0.7571, 0.5412, 0.6865, 0.5495, 0.6865, 0.5496, 0.7571, 0.5226, 0.5635, 0.5226, 0.4929, 0.5318, 0.4803, 0.5318, 0.528, 0.5318, 0.528, 0.5318, 0.4803, 0.5419, 0.4813, 0.5417, 0.5427, 0.5417, 0.5427, 0.5419, 0.4813, 0.5494, 0.4929, 0.5495, 0.5635, 0.5493, 0.375, 0.5494, 0.4929, 0.5419, 0.4813, 0.5419, 0.375, 0.5419, 0.375, 0.5419, 0.4813, 0.5318, 0.4803, 0.5318, 0.375, 0.5318, 0.375, 0.5318, 0.4803, 0.5226, 0.4929, 0.5226, 0.375, 0.5495, 0.5635, 0.5495, 0.6865, 0.5412, 0.6865, 0.5417, 0.5427, 0.5417, 0.5427, 0.5412, 0.6865, 0.5322, 0.6865, 0.5318, 0.528, 0.5318, 0.528, 0.5322, 0.6865, 0.5226, 0.6865, 0.5226, 0.5635, 0.5496, 0.7571, 0.5496, 0.875, 0.5412, 0.875, 0.5412, 0.7571, 0.5412, 0.7571, 0.5412, 0.875, 0.5322, 0.875, 0.5322, 0.7571, 0.5322, 0.7571, 0.5322, 0.875, 0.5226, 0.875, 0.5226, 0.7571, 0.3766, 0.5635, 0.5226, 0.5635, 0.5226, 0.6865, 0.3766, 0.6865, 0.6234, 0.7571, 0.6045, 0.7571, 0.6045, 0.6865, 0.6234, 0.6865, 0.6234, 0.5635, 0.6045, 0.5635, 0.6045, 0.4929, 0.6234, 0.4929, 0.5693, 0.5635, 0.6045, 0.5635, 0.6045, 0.6865, 0.5693, 0.6865, 0.5693, 0.7571, 0.6045, 0.7571, 0.6045, 0.875, 0.5693, 0.875, 0.0, 0.0, 0.0, 0.0, 0.0, 0.0, 0.6045, 0.4929, 0.0, 0.0, 0.0, 0.0, 0.0, 0.0, 0.0, 0.0, 0.0, 0.0, 0.6045, 0.4929, 0.5693, 0.4929, 0.0, 0.0, 0.5693, 0.4929, 0.0, 0.0, 0.0, 0.0, 0.5693, 0.4929, 0.0, 0.0, 0.0, 0.0, 0.0, 0.0, 0.5693, 0.4929, 0.5693, 0.375, 0.0, 0.0, 0.0, 0.0, 0.0, 0.0, 0.0, 0.0, 0.0, 0.0, 0.0, 0.0, 0.0, 0.0, 0.0, 0.0, 0.0, 0.0, 0.0, 0.0, 0.0, 0.0, 0.0, 0.0, 0.0, 0.0, 0.0, 0.0, 0.0, 0.0, 0.0, 0.0, 0.0, 0.0, 0.0, 0.0, 0.0, 0.0, 0.0, 0.0, 0.0, 0.0, 0.0, 0.0, 0.0, 0.0, 0.0, 0.0, 0.0, 0.0, 0.0, 0.0, 0.0, 0.0, 0.0, 0.0])
me_cube_004.use_remesh_preserve_volume = False
me_cube_004.use_remesh_preserve_attributes = False
me_cube_004.use_mirror_vertex_groups = False
me_cube_004.update()
me_cylinder_001 = bpy.data.meshes.new('Cylinder.001')
me_cylinder_001.from_pydata([(1.063, 1.224, 0.008217), (1.049, 1.222, 0.02182), (1.063, 1.235, 0.02453), (1.486, 1.224, 0.008217), (1.486, 1.235, 0.02453), (1.499, 1.222, 0.02182), (1.486, -1.224, 0.008217), (1.499, -1.222, 0.02182), (1.486, -1.235, 0.02453), (1.063, -1.224, 0.008217), (1.063, -1.235, 0.02453), (1.049, -1.222, 0.02182), (1.469, -1.145, 0.4742), (1.499, -1.132, 0.4688), (1.049, -1.132, 0.4688), (1.063, -1.145, 0.4742), (1.475, -0.8762, 0.8762), (1.499, -0.8594, 0.8594), (1.049, -0.8661, 0.8661), (1.063, -0.8762, 0.8762), (1.46, -0.4742, 1.145), (1.499, -0.4688, 1.132), (1.049, -0.4688, 1.132), (1.063, -0.4742, 1.145), (1.486, 1.056e-07, 1.239), (1.499, 1.116e-07, 1.216), (1.049, -8.34e-08, 1.225), (1.063, -7.739e-08, 1.239), (1.486, 0.4742, 1.145), (1.499, 0.4688, 1.132), (1.049, 0.4688, 1.132), (1.063, 0.4742, 1.145), (1.486, 0.8762, 0.8762), (1.499, 0.8661, 0.8661), (1.049, 0.8661, 0.8661), (1.063, 0.8762, 0.8762), (1.486, 1.145, 0.4742), (1.499, 1.132, 0.4688), (1.049, 1.132, 0.4688), (1.063, 1.145, 0.4742), (1.063, 1.197, 0.002707), (1.063, 1.18, 0.01361), (1.049, 1.194, 0.01632), (1.486, 1.197, 0.002707), (1.499, 1.194, 0.01632), (1.486, 1.18, 0.01361), (1.486, -1.197, 0.002707), (1.486, -1.18, 0.01361), (1.499, -1.194, 0.01632), (1.063, -1.197, 0.002707), (1.049, -1.194, 0.01632), (1.063, -1.18, 0.01361), (1.499, -1.106, 0.4582), (1.486, -1.093, 0.4527), (1.063, -1.093, 0.4527), (1.049, -1.106, 0.4582), (1.499, -0.8466, 0.8466), (1.486, -0.8366, 0.8366), (1.063, -0.8366, 0.8366), (1.049, -0.8466, 0.8466), (1.499, -0.4582, 1.106), (1.486, -0.4527, 1.093), (1.063, -0.4527, 1.093), (1.049, -0.4582, 1.106), (1.499, 1.116e-07, 1.197), (1.486, 1.056e-07, 1.183), (1.063, -7.739e-08, 1.183), (1.049, -8.34e-08, 1.197), (1.499, 0.4582, 1.106), (1.486, 0.4527, 1.093), (1.063, 0.4527, 1.093), (1.049, 0.4582, 1.106), (1.499, 0.8466, 0.8466), (1.486, 0.8366, 0.8366), (1.063, 0.8366, 0.8366), (1.049, 0.8466, 0.8466), (1.499, 1.106, 0.4582), (1.486, 1.093, 0.4527), (1.063, 1.093, 0.4527), (1.049, 1.106, 0.4582), (1.063, -1.21, 0.2535), (1.049, -1.196, 0.2493), (1.486, -1.21, 0.2535), (1.499, -1.196, 0.2493), (1.049, -1.169, 0.2411), (1.063, -1.155, 0.237), (1.499, -1.169, 0.2411), (1.486, -1.155, 0.237), (1.063, -1.027, 0.6863), (1.049, -1.015, 0.6785), (1.469, -1.027, 0.6863), (1.499, -1.015, 0.6785), (1.049, -0.9924, 0.6631), (1.063, -0.9807, 0.6553), (1.499, -0.9924, 0.6631), (1.486, -0.9807, 0.6553), (1.063, -0.6863, 1.027), (1.049, -0.6785, 1.015), (1.486, -0.6863, 1.027), (1.499, -0.6785, 1.015), (1.049, -0.6631, 0.9924), (1.063, -0.6553, 0.9807), (1.499, -0.6631, 0.9924), (1.486, -0.6553, 0.9807), (1.063, -0.241, 1.212), (1.049, -0.2382, 1.198), (1.486, -0.241, 1.212), (1.499, -0.2382, 1.198), (1.049, -0.2329, 1.171), (1.063, -0.2301, 1.157), (1.499, -0.2329, 1.171), (1.486, -0.2301, 1.157), (1.063, 0.241, 1.212), (1.049, 0.2382, 1.198), (1.486, 0.241, 1.212), (1.499, 0.2382, 1.198), (1.049, 0.2329, 1.171), (1.063, 0.2301, 1.157), (1.499, 0.2329, 1.171), (1.486, 0.2301, 1.157), (1.063, 0.6863, 1.027), (1.049, 0.6785, 1.015), (1.486, 0.6863, 1.027), (1.499, 0.6785, 1.015), (1.049, 0.6631, 0.9924), (1.063, 0.6553, 0.9807), (1.499, 0.6631, 0.9924), (1.486, 0.6553, 0.9807), (1.063, 1.027, 0.6863), (1.049, 1.015, 0.6785), (1.486, 1.027, 0.6863), (1.499, 1.015, 0.6785), (1.049, 0.9924, 0.6631), (1.063, 0.9807, 0.6553), (1.499, 0.9924, 0.6631), (1.486, 0.9807, 0.6553), (1.063, 1.21, 0.2535), (1.049, 1.196, 0.2493), (1.486, 1.21, 0.2535), (1.499, 1.196, 0.2493), (1.049, 1.169, 0.2411), (1.063, 1.155, 0.237), (1.499, 1.169, 0.2411), (1.486, 1.155, 0.237), (1.486, -0.8265, 0.9156), (1.481, -0.9138, 0.8288)], [], [(137, 1, 42, 140), (131, 33, 72, 134), (123, 29, 68, 126), (115, 25, 64, 118), (107, 21, 60, 110), (99, 17, 56, 102), (91, 13, 52, 94), (83, 7, 48, 86), (85, 54, 53, 87), (133, 78, 77, 135), (125, 74, 73, 127), (117, 70, 69, 119), (109, 66, 65, 111), (101, 62, 61, 103), (93, 58, 57, 95), (136, 138, 4, 2), (80, 82, 12, 15), (139, 37, 76, 142), (6, 9, 49, 46), (141, 41, 45, 143), (129, 38, 79, 132), (128, 130, 36, 39), (121, 34, 75, 124), (120, 122, 32, 35), (113, 30, 71, 116), (112, 114, 28, 31), (105, 26, 67, 108), (104, 106, 24, 27), (97, 22, 63, 100), (96, 98, 20, 23), (89, 18, 59, 92), (88, 90, 145, 19), (81, 14, 55, 84), (0, 1, 2), (3, 4, 5), (6, 7, 8), (9, 10, 11), (40, 41, 42), (43, 44, 45), (46, 47, 48), (49, 50, 51), (2, 4, 3, 0), (8, 10, 9, 6), (136, 2, 1, 137), (138, 36, 37, 139), (128, 39, 38, 129), (130, 32, 33, 131), (120, 35, 34, 121), (122, 28, 29, 123), (112, 31, 30, 113), (114, 24, 25, 115), (104, 27, 26, 105), (106, 20, 21, 107), (96, 23, 22, 97), (98, 144, 17, 99), (88, 19, 18, 89), (90, 12, 13, 91), (80, 15, 14, 81), (82, 8, 7, 83), (40, 43, 45, 41), (46, 49, 51, 47), (140, 42, 41, 141), (142, 76, 77, 143), (132, 79, 78, 133), (134, 72, 73, 135), (124, 75, 74, 125), (126, 68, 69, 127), (116, 71, 70, 117), (118, 64, 65, 119), (108, 67, 66, 109), (110, 60, 61, 111), (100, 63, 62, 101), (102, 56, 57, 103), (92, 59, 58, 93), (94, 52, 53, 95), (84, 55, 54, 85), (86, 48, 47, 87), (0, 40, 42, 1), (5, 44, 43, 3), (6, 46, 48, 7), (11, 50, 49, 9), (0, 3, 43, 40), (52, 86, 87, 53), (50, 84, 85, 51), (12, 82, 83, 13), (10, 80, 81, 11), (11, 81, 84, 50), (10, 8, 82, 80), (51, 85, 87, 47), (13, 83, 86, 52), (56, 94, 95, 57), (55, 92, 93, 54), (16, 145, 17), (15, 88, 89, 14), (15, 12, 90, 88), (14, 89, 92, 55), (54, 93, 95, 53), (17, 91, 94, 56), (60, 102, 103, 61), (59, 100, 101, 58), (20, 98, 99, 21), (19, 96, 97, 18), (19, 144, 98, 96), (18, 97, 100, 59), (58, 101, 103, 57), (21, 99, 102, 60), (64, 110, 111, 65), (63, 108, 109, 62), (24, 106, 107, 25), (23, 104, 105, 22), (23, 20, 106, 104), (22, 105, 108, 63), (62, 109, 111, 61), (25, 107, 110, 64), (68, 118, 119, 69), (67, 116, 117, 66), (28, 114, 115, 29), (27, 112, 113, 26), (27, 24, 114, 112), (26, 113, 116, 67), (66, 117, 119, 65), (29, 115, 118, 68), (72, 126, 127, 73), (71, 124, 125, 70), (32, 122, 123, 33), (31, 120, 121, 30), (31, 28, 122, 120), (30, 121, 124, 71), (70, 125, 127, 69), (33, 123, 126, 72), (76, 134, 135, 77), (75, 132, 133, 74), (36, 130, 131, 37), (35, 128, 129, 34), (35, 32, 130, 128), (34, 129, 132, 75), (74, 133, 135, 73), (37, 131, 134, 76), (44, 142, 143, 45), (79, 140, 141, 78), (4, 138, 139, 5), (39, 136, 137, 38), (78, 141, 143, 77), (5, 139, 142, 44), (39, 36, 138, 136), (38, 137, 140, 79), (17, 144, 16), (144, 19, 16), (17, 145, 90, 91), (19, 145, 16)])
me_cylinder_001.polygons.foreach_set('use_smooth', [True] * 150)
_k = set([(0, 1), (0, 2), (0, 3), (0, 40), (1, 137), (2, 136), (3, 4), (3, 5), (3, 43), (4, 138), (5, 139), (6, 7), (6, 8), (6, 9), (6, 46), (7, 8), (7, 48), (7, 83), (8, 10), (8, 82), (9, 10), (9, 11), (9, 49), (10, 11), (10, 80), (11, 50), (11, 81), (12, 82), (12, 90), (13, 83), (13, 91), (14, 81), (14, 89), (15, 80), (15, 88), (16, 144), (16, 145), (17, 91), (17, 99), (17, 144), (17, 145), (18, 89), (18, 97), (19, 88), (19, 96), (20, 98), (20, 106), (21, 99), (21, 107), (22, 97), (22, 105), (23, 96), (23, 104), (24, 106), (24, 114), (25, 107), (25, 115), (26, 105), (26, 113), (27, 104), (27, 112), (28, 114), (28, 122), (29, 115), (29, 123), (30, 113), (30, 121), (31, 112), (31, 120), (32, 122), (32, 130), (33, 123), (33, 131), (34, 121), (34, 129), (35, 120), (35, 128), (36, 130), (36, 138), (37, 131), (37, 139), (38, 129), (38, 137), (39, 128), (39, 136), (40, 41), (40, 42), (40, 43), (41, 141), (42, 140), (43, 44), (43, 45), (44, 142), (45, 143), (46, 47), (46, 48), (46, 49), (47, 48), (47, 51), (47, 87), (48, 86), (49, 50), (49, 51), (50, 51), (50, 84), (51, 85), (52, 86), (52, 94), (53, 87), (53, 95), (54, 85), (54, 93), (55, 84), (55, 92), (56, 94), (56, 102), (57, 95), (57, 103), (58, 93), (58, 101), (59, 92), (59, 100), (60, 102), (60, 110), (61, 103), (61, 111), (62, 101), (62, 109), (63, 100), (63, 108), (64, 110), (64, 118), (65, 111), (65, 119), (66, 109), (66, 117), (67, 108), (67, 116), (68, 118), (68, 126), (69, 119), (69, 127), (70, 117), (70, 125), (71, 116), (71, 124), (72, 126), (72, 134), (73, 127), (73, 135), (74, 125), (74, 133), (75, 124), (75, 132), (76, 134), (76, 142), (77, 135), (77, 143), (78, 133), (78, 141), (79, 132), (79, 140), (90, 145), (98, 144)])
me_cylinder_001.attributes.new('sharp_edge', 'BOOLEAN', 'EDGE').data.foreach_set('value', [ (min(e.vertices), max(e.vertices)) in _k for e in me_cylinder_001.edges])
_uv = me_cylinder_001.uv_layers.new(name='UVMap')
_uv.uv.foreach_set('vector', [0.03218, 0.6667, 0.001851, 0.6667, 0.001863, 0.6667, 0.03218, 0.6667, 0.09375, 0.8333, 0.125, 0.8333, 0.125, 0.8333, 0.09375, 0.8333, 0.1562, 0.8333, 0.1875, 0.8333, 0.1875, 0.8333, 0.1562, 0.8333, 0.2187, 0.8333, 0.25, 0.8333, 0.25, 0.8333, 0.2188, 0.8333, 0.2812, 0.8333, 0.3125, 0.8333, 0.3125, 0.8333, 0.2812, 0.8333, 0.3438, 0.8333, 0.375, 0.8333, 0.375, 0.8333, 0.3438, 0.8333, 0.4062, 0.8333, 0.4375, 0.8333, 0.4375, 0.8333, 0.4063, 0.8333, 0.4678, 0.8333, 0.4981, 0.8333, 0.4981, 0.8333, 0.4678, 0.8333, 0.4678, 0.6718, 0.4375, 0.6718, 0.4375, 0.8282, 0.4678, 0.8282, 0.09375, 0.6718, 0.0625, 0.6718, 0.0625, 0.8282, 0.09375, 0.8282, 0.1562, 0.6718, 0.125, 0.6718, 0.125, 0.8282, 0.1562, 0.8282, 0.2188, 0.6718, 0.1875, 0.6718, 0.1875, 0.8282, 0.2187, 0.8282, 0.2812, 0.6718, 0.25, 0.6718, 0.25, 0.8282, 0.2812, 0.8282, 0.3437, 0.6718, 0.3125, 0.6718, 0.3125, 0.8282, 0.3438, 0.8282, 0.4062, 0.6718, 0.375, 0.6718, 0.375, 0.8282, 0.4062, 0.8282, 0.03217, 0.6718, 0.03217, 0.8282, 0.001835, 0.8282, 0.001835, 0.6718, 0.4678, 0.6718, 0.4678, 0.8282, 0.4375, 0.8282, 0.4375, 0.6718, 0.03218, 0.8333, 0.0625, 0.8333, 0.0625, 0.8333, 0.03218, 0.8333, 0.5, 0.8282, 0.5, 0.6718, 0.5, 0.6718, 0.5, 0.8282, 0.03219, 0.6718, 0.001879, 0.6718, 0.001879, 0.8282, 0.03219, 0.8282, 0.09375, 0.6667, 0.0625, 0.6667, 0.0625, 0.6667, 0.09375, 0.6667, 0.09375, 0.6718, 0.09375, 0.8282, 0.0625, 0.8282, 0.0625, 0.6718, 0.1562, 0.6667, 0.125, 0.6667, 0.125, 0.6667, 0.1562, 0.6667, 0.1562, 0.6718, 0.1562, 0.8282, 0.125, 0.8282, 0.125, 0.6718, 0.2188, 0.6667, 0.1875, 0.6667, 0.1875, 0.6667, 0.2188, 0.6667, 0.2188, 0.6718, 0.2188, 0.8282, 0.1875, 0.8282, 0.1875, 0.6718, 0.2812, 0.6667, 0.25, 0.6667, 0.25, 0.6667, 0.2812, 0.6667, 0.2812, 0.6718, 0.2812, 0.8282, 0.25, 0.8282, 0.25, 0.6718, 0.3438, 0.6667, 0.3125, 0.6667, 0.3125, 0.6667, 0.3437, 0.6667, 0.3438, 0.6718, 0.3438, 0.8282, 0.3125, 0.8186, 0.3125, 0.6718, 0.4063, 0.6667, 0.375, 0.6667, 0.375, 0.6667, 0.4062, 0.6667, 0.4062, 0.6718, 0.4062, 0.8282, 0.3828, 0.8282, 0.375, 0.6718, 0.4678, 0.6667, 0.4375, 0.6667, 0.4375, 0.6667, 0.4678, 0.6667, 0.0, 0.6718, 0.001851, 0.6667, 0.001835, 0.6718, 0.0, 0.8282, 0.001835, 0.8282, 0.001851, 0.8333, 0.5, 0.8282, 0.4981, 0.8333, 0.4982, 0.8282, 0.5, 0.6718, 0.4982, 0.6718, 0.4981, 0.6667, 0.0, 0.6718, 0.001879, 0.6718, 0.001863, 0.6667, 0.0, 0.8282, 0.001863, 0.8333, 0.001879, 0.8282, 0.5, 0.8282, 0.4981, 0.8282, 0.4981, 0.8333, 0.5, 0.6718, 0.4981, 0.6667, 0.4981, 0.6718, 0.001835, 0.6718, 0.001835, 0.8282, 0.0, 0.8282, 0.0, 0.6718, 0.4982, 0.8282, 0.4982, 0.6718, 0.5, 0.6718, 0.5, 0.8282, 0.03217, 0.6718, 0.001835, 0.6718, 0.001851, 0.6667, 0.03218, 0.6667, 0.03217, 0.8282, 0.0625, 0.8282, 0.0625, 0.8333, 0.03218, 0.8333, 0.09375, 0.6718, 0.0625, 0.6718, 0.0625, 0.6667, 0.09375, 0.6667, 0.09375, 0.8282, 0.125, 0.8282, 0.125, 0.8333, 0.09375, 0.8333, 0.1562, 0.6718, 0.125, 0.6718, 0.125, 0.6667, 0.1562, 0.6667, 0.1562, 0.8282, 0.1875, 0.8282, 0.1875, 0.8333, 0.1562, 0.8333, 0.2188, 0.6718, 0.1875, 0.6718, 0.1875, 0.6667, 0.2188, 0.6667, 0.2188, 0.8282, 0.25, 0.8282, 0.25, 0.8333, 0.2187, 0.8333, 0.2812, 0.6718, 0.25, 0.6718, 0.25, 0.6667, 0.2812, 0.6667, 0.2812, 0.8282, 0.3125, 0.8186, 0.3125, 0.8333, 0.2812, 0.8333, 0.3438, 0.6718, 0.3125, 0.6718, 0.3125, 0.6667, 0.3438, 0.6667, 0.3438, 0.8282, 0.3668, 0.8282, 0.375, 0.8333, 0.3438, 0.8333, 0.4062, 0.6718, 0.375, 0.6718, 0.375, 0.6667, 0.4063, 0.6667, 0.4062, 0.8282, 0.4375, 0.8282, 0.4375, 0.8333, 0.4062, 0.8333, 0.4678, 0.6718, 0.4375, 0.6718, 0.4375, 0.6667, 0.4678, 0.6667, 0.4678, 0.8282, 0.4982, 0.8282, 0.4981, 0.8333, 0.4678, 0.8333, 0.0, 0.6718, 0.0, 0.8282, 0.001879, 0.8282, 0.001879, 0.6718, 0.5, 0.8282, 0.5, 0.6718, 0.4981, 0.6718, 0.4981, 0.8282, 0.03218, 0.6667, 0.001863, 0.6667, 0.001879, 0.6718, 0.03219, 0.6718, 0.03218, 0.8333, 0.0625, 0.8333, 0.0625, 0.8282, 0.03219, 0.8282, 0.09375, 0.6667, 0.0625, 0.6667, 0.0625, 0.6718, 0.09375, 0.6718, 0.09375, 0.8333, 0.125, 0.8333, 0.125, 0.8282, 0.09375, 0.8282, 0.1562, 0.6667, 0.125, 0.6667, 0.125, 0.6718, 0.1562, 0.6718, 0.1562, 0.8333, 0.1875, 0.8333, 0.1875, 0.8282, 0.1562, 0.8282, 0.2188, 0.6667, 0.1875, 0.6667, 0.1875, 0.6718, 0.2188, 0.6718, 0.2188, 0.8333, 0.25, 0.8333, 0.25, 0.8282, 0.2187, 0.8282, 0.2812, 0.6667, 0.25, 0.6667, 0.25, 0.6718, 0.2812, 0.6718, 0.2812, 0.8333, 0.3125, 0.8333, 0.3125, 0.8282, 0.2812, 0.8282, 0.3437, 0.6667, 0.3125, 0.6667, 0.3125, 0.6718, 0.3437, 0.6718, 0.3438, 0.8333, 0.375, 0.8333, 0.375, 0.8282, 0.3438, 0.8282, 0.4062, 0.6667, 0.375, 0.6667, 0.375, 0.6718, 0.4062, 0.6718, 0.4063, 0.8333, 0.4375, 0.8333, 0.4375, 0.8282, 0.4062, 0.8282, 0.4678, 0.6667, 0.4375, 0.6667, 0.4375, 0.6718, 0.4678, 0.6718, 0.4678, 0.8333, 0.4981, 0.8333, 0.4981, 0.8282, 0.4678, 0.8282, 0.0, 0.6718, 0.0, 0.6718, 0.001863, 0.6667, 0.001851, 0.6667, 0.001851, 0.8333, 0.001863, 0.8333, 0.0, 0.8282, 0.0, 0.8282, 0.5, 0.8282, 0.5, 0.8282, 0.4981, 0.8333, 0.4981, 0.8333, 0.4981, 0.6667, 0.4981, 0.6667, 0.5, 0.6718, 0.5, 0.6718, 0.0, 0.6718, 0.0, 0.8282, 0.0, 0.8282, 0.0, 0.6718, 0.4375, 0.8333, 0.4678, 0.8333, 0.4678, 0.8282, 0.4375, 0.8282, 0.4981, 0.6667, 0.4678, 0.6667, 0.4678, 0.6718, 0.4981, 0.6718, 0.4375, 0.8282, 0.4678, 0.8282, 0.4678, 0.8333, 0.4375, 0.8333, 0.4982, 0.6718, 0.4678, 0.6718, 0.4678, 0.6667, 0.4981, 0.6667, 0.4981, 0.6667, 0.4678, 0.6667, 0.4678, 0.6667, 0.4981, 0.6667, 0.4982, 0.6718, 0.4982, 0.8282, 0.4678, 0.8282, 0.4678, 0.6718, 0.4981, 0.6718, 0.4678, 0.6718, 0.4678, 0.8282, 0.4981, 0.8282, 0.4375, 0.8333, 0.4678, 0.8333, 0.4678, 0.8333, 0.4375, 0.8333, 0.375, 0.8333, 0.4063, 0.8333, 0.4062, 0.8282, 0.375, 0.8282, 0.4375, 0.6667, 0.4062, 0.6667, 0.4062, 0.6718, 0.4375, 0.6718, 0.375, 0.8244, 0.3828, 0.8282, 0.375, 0.8333, 0.4375, 0.6718, 0.4062, 0.6718, 0.4063, 0.6667, 0.4375, 0.6667, 0.4375, 0.6718, 0.4375, 0.8282, 0.4062, 0.8282, 0.4062, 0.6718, 0.4375, 0.6667, 0.4063, 0.6667, 0.4062, 0.6667, 0.4375, 0.6667, 0.4375, 0.6718, 0.4062, 0.6718, 0.4062, 0.8282, 0.4375, 0.8282, 0.375, 0.8333, 0.4062, 0.8333, 0.4063, 0.8333, 0.375, 0.8333, 0.3125, 0.8333, 0.3438, 0.8333, 0.3438, 0.8282, 0.3125, 0.8282, 0.375, 0.6667, 0.3437, 0.6667, 0.3437, 0.6718, 0.375, 0.6718, 0.3125, 0.8186, 0.3438, 0.8282, 0.3438, 0.8333, 0.3125, 0.8333, 0.375, 0.6718, 0.3438, 0.6718, 0.3438, 0.6667, 0.375, 0.6667, 0.375, 0.6718, 0.3668, 0.8282, 0.3438, 0.8282, 0.3438, 0.6718, 0.375, 0.6667, 0.3438, 0.6667, 0.3437, 0.6667, 0.375, 0.6667, 0.375, 0.6718, 0.3437, 0.6718, 0.3438, 0.8282, 0.375, 0.8282, 0.3125, 0.8333, 0.3438, 0.8333, 0.3438, 0.8333, 0.3125, 0.8333, 0.25, 0.8333, 0.2812, 0.8333, 0.2812, 0.8282, 0.25, 0.8282, 0.3125, 0.6667, 0.2812, 0.6667, 0.2812, 0.6718, 0.3125, 0.6718, 0.25, 0.8282, 0.2812, 0.8282, 0.2812, 0.8333, 0.25, 0.8333, 0.3125, 0.6718, 0.2812, 0.6718, 0.2812, 0.6667, 0.3125, 0.6667, 0.3125, 0.6718, 0.3125, 0.8186, 0.2812, 0.8282, 0.2812, 0.6718, 0.3125, 0.6667, 0.2812, 0.6667, 0.2812, 0.6667, 0.3125, 0.6667, 0.3125, 0.6718, 0.2812, 0.6718, 0.2812, 0.8282, 0.3125, 0.8282, 0.25, 0.8333, 0.2812, 0.8333, 0.2812, 0.8333, 0.25, 0.8333, 0.1875, 0.8333, 0.2188, 0.8333, 0.2187, 0.8282, 0.1875, 0.8282, 0.25, 0.6667, 0.2188, 0.6667, 0.2188, 0.6718, 0.25, 0.6718, 0.1875, 0.8282, 0.2188, 0.8282, 0.2187, 0.8333, 0.1875, 0.8333, 0.25, 0.6718, 0.2188, 0.6718, 0.2188, 0.6667, 0.25, 0.6667, 0.25, 0.6718, 0.25, 0.8282, 0.2188, 0.8282, 0.2188, 0.6718, 0.25, 0.6667, 0.2188, 0.6667, 0.2188, 0.6667, 0.25, 0.6667, 0.25, 0.6718, 0.2188, 0.6718, 0.2187, 0.8282, 0.25, 0.8282, 0.1875, 0.8333, 0.2187, 0.8333, 0.2188, 0.8333, 0.1875, 0.8333, 0.125, 0.8333, 0.1562, 0.8333, 0.1562, 0.8282, 0.125, 0.8282, 0.1875, 0.6667, 0.1562, 0.6667, 0.1562, 0.6718, 0.1875, 0.6718, 0.125, 0.8282, 0.1562, 0.8282, 0.1562, 0.8333, 0.125, 0.8333, 0.1875, 0.6718, 0.1562, 0.6718, 0.1562, 0.6667, 0.1875, 0.6667, 0.1875, 0.6718, 0.1875, 0.8282, 0.1562, 0.8282, 0.1562, 0.6718, 0.1875, 0.6667, 0.1562, 0.6667, 0.1562, 0.6667, 0.1875, 0.6667, 0.1875, 0.6718, 0.1562, 0.6718, 0.1562, 0.8282, 0.1875, 0.8282, 0.125, 0.8333, 0.1562, 0.8333, 0.1562, 0.8333, 0.125, 0.8333, 0.0625, 0.8333, 0.09375, 0.8333, 0.09375, 0.8282, 0.0625, 0.8282, 0.125, 0.6667, 0.09375, 0.6667, 0.09375, 0.6718, 0.125, 0.6718, 0.0625, 0.8282, 0.09375, 0.8282, 0.09375, 0.8333, 0.0625, 0.8333, 0.125, 0.6718, 0.09375, 0.6718, 0.09375, 0.6667, 0.125, 0.6667, 0.125, 0.6718, 0.125, 0.8282, 0.09375, 0.8282, 0.09375, 0.6718, 0.125, 0.6667, 0.09375, 0.6667, 0.09375, 0.6667, 0.125, 0.6667, 0.125, 0.6718, 0.09375, 0.6718, 0.09375, 0.8282, 0.125, 0.8282, 0.0625, 0.8333, 0.09375, 0.8333, 0.09375, 0.8333, 0.0625, 0.8333, 0.001863, 0.8333, 0.03218, 0.8333, 0.03219, 0.8282, 0.001879, 0.8282, 0.0625, 0.6667, 0.03218, 0.6667, 0.03219, 0.6718, 0.0625, 0.6718, 0.001835, 0.8282, 0.03217, 0.8282, 0.03218, 0.8333, 0.001851, 0.8333, 0.0625, 0.6718, 0.03217, 0.6718, 0.03218, 0.6667, 0.0625, 0.6667, 0.0625, 0.6718, 0.03219, 0.6718, 0.03219, 0.8282, 0.0625, 0.8282, 0.001851, 0.8333, 0.03218, 0.8333, 0.03218, 0.8333, 0.001863, 0.8333, 0.0625, 0.6718, 0.0625, 0.8282, 0.03217, 0.8282, 0.03217, 0.6718, 0.0625, 0.6667, 0.03218, 0.6667, 0.03218, 0.6667, 0.0625, 0.6667, 0.375, 0.8333, 0.3668, 0.8282, 0.375, 0.8244, 0.3668, 0.8282, 0.375, 0.6718, 0.375, 0.8244, 0.375, 0.8333, 0.3828, 0.8282, 0.4062, 0.8282, 0.4062, 0.8333, 0.375, 0.6718, 0.3828, 0.8282, 0.375, 0.8244])
me_cylinder_001.use_remesh_preserve_volume = False
me_cylinder_001.use_remesh_preserve_attributes = False
me_cylinder_001.use_mirror_vertex_groups = False
me_cylinder_001.update()
me_cylinder_002 = bpy.data.meshes.new('Cylinder.002')
me_cylinder_002.from_pydata([(-0.2103, 1.224, 0.008069), (-0.225, 1.221, 0.02242), (-0.2103, 1.235, 0.02527), (0.2103, 1.224, 0.008069), (0.2103, 1.235, 0.02527), (0.225, 1.221, 0.02241), (0.2103, -1.421, -0.2917), (0.225, -1.418, -0.2773), (0.2103, -1.432, -0.2773), (-0.2103, -1.421, -0.2917), (-0.2103, -1.432, -0.2773), (-0.225, -1.418, -0.2773), (0.2103, -1.145, 0.4742), (0.225, -1.131, 0.4685), (-0.225, -1.131, 0.4685), (-0.2103, -1.145, 0.4742), (0.2103, -0.8762, 0.8762), (0.225, -0.8656, 0.8656), (-0.225, -0.8656, 0.8656), (-0.2103, -0.8762, 0.8762), (0.2103, -0.4742, 1.145), (0.225, -0.4685, 1.131), (-0.225, -0.4685, 1.131), (-0.2103, -0.4742, 1.145), (0.2103, 1.053e-07, 1.239), (0.225, 1.116e-07, 1.224), (-0.225, -8.34e-08, 1.224), (-0.2103, -7.706e-08, 1.239), (0.2103, 0.4742, 1.145), (0.225, 0.4685, 1.131), (-0.225, 0.4685, 1.131), (-0.2103, 0.4742, 1.145), (0.2103, 0.8762, 0.8762), (0.225, 0.8656, 0.8656), (-0.225, 0.8656, 0.8656), (-0.2103, 0.8762, 0.8762), (0.2103, 1.145, 0.4742), (0.225, 1.131, 0.4685), (-0.225, 1.131, 0.4685), (-0.2103, 1.145, 0.4742), (-0.2103, 1.197, 0.002855), (-0.2103, 1.18, 0.01435), (-0.225, 1.195, 0.01721), (0.2103, 1.197, 0.002855), (0.225, 1.195, 0.01721), (0.2103, 1.18, 0.01435), (0.2103, -1.197, -0.2917), (0.2103, -1.18, -0.2773), (0.225, -1.195, -0.2773), (-0.2103, -1.197, -0.2917), (-0.225, -1.195, -0.2773), (-0.2103, -1.18, -0.2773), (0.225, -1.107, 0.4585), (0.2103, -1.093, 0.4527), (-0.2103, -1.093, 0.4527), (-0.225, -1.107, 0.4585), (0.225, -0.8471, 0.8471), (0.2103, -0.8366, 0.8366), (-0.2103, -0.8366, 0.8366), (-0.225, -0.8471, 0.8471), (0.225, -0.4585, 1.107), (0.2103, -0.4527, 1.093), (-0.2103, -0.4527, 1.093), (-0.225, -0.4585, 1.107), (0.225, 1.116e-07, 1.198), (0.2103, 1.053e-07, 1.183), (-0.2103, -7.706e-08, 1.183), (-0.225, -8.34e-08, 1.198), (0.225, 0.4585, 1.107), (0.2103, 0.4527, 1.093), (-0.2103, 0.4527, 1.093), (-0.225, 0.4585, 1.107), (0.225, 0.8471, 0.8471), (0.2103, 0.8366, 0.8366), (-0.2103, 0.8366, 0.8366), (-0.225, 0.8471, 0.8471), (0.225, 1.107, 0.4585), (0.2103, 1.093, 0.4527), (-0.2103, 1.093, 0.4527), (-0.225, 1.107, 0.4585), (-0.2103, 1.21, 0.2538), (-0.225, 1.195, 0.2495), (0.225, 1.195, 0.2495), (0.2103, 1.21, 0.2538), (-0.225, 1.17, 0.2418), (-0.2103, 1.155, 0.2374), (0.2103, 1.155, 0.2374), (0.225, 1.17, 0.2418), (-0.2103, 1.027, 0.6863), (-0.225, 1.015, 0.678), (0.225, 1.015, 0.678), (0.2103, 1.027, 0.6863), (-0.225, 0.9931, 0.6635), (-0.2103, 0.9807, 0.6553), (0.2103, 0.9807, 0.6553), (0.225, 0.9931, 0.6635), (-0.2103, 0.6863, 1.027), (-0.225, 0.678, 1.015), (0.225, 0.678, 1.015), (0.2103, 0.6863, 1.027), (-0.225, 0.6635, 0.9931), (-0.2103, 0.6553, 0.9807), (0.2103, 0.6553, 0.9807), (0.225, 0.6635, 0.9931), (-0.2103, 0.241, 1.212), (-0.225, 0.2381, 1.197), (0.225, 0.2381, 1.197), (0.2103, 0.241, 1.212), (-0.225, 0.233, 1.171), (-0.2103, 0.2301, 1.157), (0.2103, 0.2301, 1.157), (0.225, 0.233, 1.171), (-0.2103, -0.241, 1.212), (-0.225, -0.2381, 1.197), (0.225, -0.2381, 1.197), (0.2103, -0.241, 1.212), (-0.225, -0.233, 1.171), (-0.2103, -0.2301, 1.157), (0.2103, -0.2301, 1.157), (0.225, -0.233, 1.171), (-0.2103, -0.6863, 1.027), (-0.225, -0.678, 1.015), (0.225, -0.678, 1.015), (0.2103, -0.6863, 1.027), (-0.225, -0.6635, 0.9931), (-0.2103, -0.6553, 0.9807), (0.2103, -0.6553, 0.9807), (0.225, -0.6635, 0.9931), (-0.2103, -1.027, 0.6863), (-0.225, -1.015, 0.678), (0.225, -1.015, 0.678), (0.2103, -1.027, 0.6863), (-0.225, -0.9931, 0.6635), (-0.2103, -0.9807, 0.6553), (0.2103, -0.9807, 0.6553), (0.225, -0.9931, 0.6635), (-0.225, -1.405, 0.09544), (0.2103, -1.419, 0.09904), (-0.2103, -1.168, 0.08536), (0.225, -1.182, 0.08897), (-0.2103, -1.419, 0.09904), (0.225, -1.405, 0.09544), (-0.225, -1.182, 0.08897), (0.2103, -1.168, 0.08536), (-0.2103, -1.283, 0.1999), (-0.2103, -1.187, 0.3297), (-0.2103, -1.243, 0.237), (-0.2103, -1.208, 0.2845), (-0.225, -1.173, 0.3253), (-0.225, -1.269, 0.1953), (-0.225, -1.194, 0.2801), (-0.225, -1.229, 0.2325), (0.225, -1.269, 0.1953), (0.225, -1.173, 0.3253), (0.225, -1.229, 0.2325), (0.225, -1.194, 0.2801), (0.2103, -1.187, 0.3297), (0.2103, -1.283, 0.1999), (0.2103, -1.208, 0.2845), (0.2103, -1.243, 0.237), (-0.225, -1.176, 0.1664), (-0.225, -1.148, 0.3177), (-0.225, -1.17, 0.2142), (-0.225, -1.159, 0.2696), (-0.2103, -1.133, 0.3133), (-0.2103, -1.162, 0.1617), (-0.2103, -1.145, 0.2652), (-0.2103, -1.156, 0.2097), (0.2103, -1.162, 0.1617), (0.2103, -1.133, 0.3133), (0.2103, -1.156, 0.2097), (0.2103, -1.145, 0.2652), (0.225, -1.148, 0.3177), (0.225, -1.176, 0.1664), (0.225, -1.159, 0.2696), (0.225, -1.17, 0.2142)], [], [(81, 1, 42, 84), (90, 33, 72, 95), (98, 29, 68, 103), (106, 25, 64, 111), (114, 21, 60, 119), (122, 17, 56, 127), (130, 13, 52, 135), (141, 7, 48, 139), (138, 165, 168, 143), (93, 78, 77, 94), (101, 74, 73, 102), (109, 70, 69, 110), (117, 66, 65, 118), (125, 62, 61, 126), (133, 58, 57, 134), (80, 83, 4, 2), (148, 14, 55, 161), (82, 37, 76, 87), (6, 9, 49, 46), (85, 41, 45, 86), (89, 38, 79, 92), (88, 91, 36, 39), (97, 34, 75, 100), (96, 99, 32, 35), (105, 30, 71, 108), (104, 107, 28, 31), (113, 26, 67, 116), (112, 115, 24, 27), (121, 22, 63, 124), (120, 123, 20, 23), (129, 18, 59, 132), (128, 131, 16, 19), (136, 149, 160, 142), (0, 1, 2), (3, 4, 5), (6, 7, 8), (9, 10, 11), (40, 41, 42), (43, 44, 45), (46, 47, 48), (49, 50, 51), (2, 4, 3, 0), (8, 10, 9, 6), (80, 2, 1, 81), (82, 5, 4, 83), (88, 39, 38, 89), (90, 37, 36, 91), (96, 35, 34, 97), (98, 33, 32, 99), (104, 31, 30, 105), (106, 29, 28, 107), (112, 27, 26, 113), (114, 25, 24, 115), (120, 23, 22, 121), (122, 21, 20, 123), (128, 19, 18, 129), (130, 17, 16, 131), (140, 137, 157, 144), (152, 141, 139, 173), (40, 43, 45, 41), (46, 49, 51, 47), (84, 42, 41, 85), (86, 45, 44, 87), (92, 79, 78, 93), (94, 77, 76, 95), (100, 75, 74, 101), (102, 73, 72, 103), (108, 71, 70, 109), (110, 69, 68, 111), (116, 67, 66, 117), (118, 65, 64, 119), (124, 63, 62, 125), (126, 61, 60, 127), (132, 59, 58, 133), (134, 57, 56, 135), (142, 160, 165, 138), (143, 168, 173, 139), (0, 40, 42, 1), (5, 44, 43, 3), (6, 46, 48, 7), (11, 50, 49, 9), (0, 3, 43, 40), (77, 86, 87, 76), (79, 84, 85, 78), (37, 82, 83, 36), (39, 80, 81, 38), (78, 85, 86, 77), (5, 82, 87, 44), (39, 36, 83, 80), (38, 81, 84, 79), (73, 94, 95, 72), (75, 92, 93, 74), (33, 90, 91, 32), (35, 88, 89, 34), (35, 32, 91, 88), (34, 89, 92, 75), (74, 93, 94, 73), (37, 90, 95, 76), (69, 102, 103, 68), (71, 100, 101, 70), (29, 98, 99, 28), (31, 96, 97, 30), (31, 28, 99, 96), (30, 97, 100, 71), (70, 101, 102, 69), (33, 98, 103, 72), (65, 110, 111, 64), (67, 108, 109, 66), (25, 106, 107, 24), (27, 104, 105, 26), (27, 24, 107, 104), (26, 105, 108, 67), (66, 109, 110, 65), (29, 106, 111, 68), (61, 118, 119, 60), (63, 116, 117, 62), (21, 114, 115, 20), (23, 112, 113, 22), (23, 20, 115, 112), (22, 113, 116, 63), (62, 117, 118, 61), (25, 114, 119, 64), (57, 126, 127, 56), (59, 124, 125, 58), (17, 122, 123, 16), (19, 120, 121, 18), (19, 16, 123, 120), (18, 121, 124, 59), (58, 125, 126, 57), (21, 122, 127, 60), (53, 134, 135, 52), (55, 132, 133, 54), (13, 130, 131, 12), (15, 128, 129, 14), (15, 12, 131, 128), (14, 129, 132, 55), (54, 133, 134, 53), (17, 130, 135, 56), (164, 54, 53, 169), (161, 55, 54, 164), (145, 156, 12, 15), (13, 153, 172, 52), (140, 144, 149, 136), (169, 53, 52, 172), (153, 13, 12, 156), (51, 138, 143, 47), (10, 8, 137, 140), (11, 136, 142, 50), (10, 140, 136, 11), (7, 141, 137, 8), (50, 142, 138, 51), (47, 143, 139, 48), (141, 152, 157, 137), (169, 172, 174, 171), (171, 174, 175, 170), (170, 175, 173, 168), (161, 164, 166, 163), (163, 166, 167, 162), (162, 167, 165, 160), (153, 156, 158, 155), (155, 158, 159, 154), (154, 159, 157, 152), (145, 148, 150, 147), (147, 150, 151, 146), (146, 151, 149, 144), (148, 161, 163, 150), (150, 163, 162, 151), (151, 162, 160, 149), (156, 145, 147, 158), (158, 147, 146, 159), (159, 146, 144, 157), (164, 169, 171, 166), (166, 171, 170, 167), (167, 170, 168, 165), (152, 173, 175, 154), (154, 175, 174, 155), (155, 174, 172, 153), (145, 15, 14, 148)])
_uv = me_cylinder_002.uv_layers.new(name='UVMap')
_uv.uv.foreach_set('vector', [0.03223, 0.6667, 0.001952, 0.6667, 0.001965, 0.6667, 0.03223, 0.6667, 0.09375, 0.8333, 0.125, 0.8333, 0.125, 0.8333, 0.09375, 0.8333, 0.1562, 0.8333, 0.1875, 0.8333, 0.1875, 0.8333, 0.1562, 0.8333, 0.2188, 0.8333, 0.25, 0.8333, 0.25, 0.8333, 0.2188, 0.8333, 0.2813, 0.8333, 0.3125, 0.8333, 0.3125, 0.8333, 0.2813, 0.8333, 0.3438, 0.8333, 0.375, 0.8333, 0.375, 0.8333, 0.3438, 0.8333, 0.4062, 0.8333, 0.4375, 0.8333, 0.4375, 0.8333, 0.4062, 0.8333, 0.4829, 0.8333, 0.498, 0.8333, 0.498, 0.8333, 0.4829, 0.8333, 0.4829, 0.6721, 0.4753, 0.6721, 0.4753, 0.8279, 0.4829, 0.8279, 0.09375, 0.6721, 0.0625, 0.6721, 0.0625, 0.8279, 0.09375, 0.8279, 0.1562, 0.6721, 0.125, 0.6721, 0.125, 0.8279, 0.1562, 0.8279, 0.2188, 0.6721, 0.1875, 0.6721, 0.1875, 0.8279, 0.2187, 0.8279, 0.2812, 0.6721, 0.25, 0.6721, 0.25, 0.8279, 0.2812, 0.8279, 0.3438, 0.6721, 0.3125, 0.6721, 0.3125, 0.8279, 0.3438, 0.8279, 0.4062, 0.6721, 0.375, 0.6721, 0.375, 0.8279, 0.4062, 0.8279, 0.03222, 0.6721, 0.03222, 0.8279, 0.001936, 0.8279, 0.001936, 0.6721, 0.4573, 0.6667, 0.4375, 0.6667, 0.4375, 0.6667, 0.4572, 0.6667, 0.03223, 0.8333, 0.0625, 0.8333, 0.0625, 0.8333, 0.03223, 0.8333, 0.5, 0.8279, 0.5, 0.6721, 0.5, 0.6721, 0.5, 0.8279, 0.03224, 0.6721, 0.001981, 0.6721, 0.001981, 0.8279, 0.03224, 0.8279, 0.09375, 0.6667, 0.0625, 0.6667, 0.0625, 0.6667, 0.09375, 0.6667, 0.09375, 0.6721, 0.09375, 0.8279, 0.0625, 0.8279, 0.0625, 0.6721, 0.1562, 0.6667, 0.125, 0.6667, 0.125, 0.6667, 0.1562, 0.6667, 0.1562, 0.6721, 0.1563, 0.8279, 0.125, 0.8279, 0.125, 0.6721, 0.2188, 0.6667, 0.1875, 0.6667, 0.1875, 0.6667, 0.2188, 0.6667, 0.2187, 0.6721, 0.2187, 0.8279, 0.1875, 0.8279, 0.1875, 0.6721, 0.2812, 0.6667, 0.25, 0.6667, 0.25, 0.6667, 0.2813, 0.6667, 0.2812, 0.6721, 0.2812, 0.8279, 0.25, 0.8279, 0.25, 0.6721, 0.3438, 0.6667, 0.3125, 0.6667, 0.3125, 0.6667, 0.3438, 0.6667, 0.3438, 0.6721, 0.3438, 0.8279, 0.3125, 0.8279, 0.3125, 0.6721, 0.4062, 0.6667, 0.375, 0.6667, 0.375, 0.6667, 0.4062, 0.6667, 0.4062, 0.6721, 0.4062, 0.8279, 0.375, 0.8279, 0.375, 0.6721, 0.4829, 0.6667, 0.4731, 0.6667, 0.4752, 0.6667, 0.4829, 0.6667, 0.0, 0.6721, 0.001952, 0.6667, 0.001936, 0.6721, 0.0, 0.8279, 0.001936, 0.8279, 0.001952, 0.8333, 0.5, 0.8279, 0.498, 0.8333, 0.4981, 0.8279, 0.5, 0.6721, 0.4981, 0.6721, 0.498, 0.6667, 0.0, 0.6721, 0.001981, 0.6721, 0.001965, 0.6667, 0.0, 0.8279, 0.001965, 0.8333, 0.001981, 0.8279, 0.5, 0.8279, 0.498, 0.8279, 0.498, 0.8333, 0.5, 0.6721, 0.498, 0.6667, 0.498, 0.6721, 0.001936, 0.6721, 0.001936, 0.8279, 0.0, 0.8279, 0.0, 0.6721, 0.4981, 0.8279, 0.4981, 0.6721, 0.5, 0.6721, 0.5, 0.8279, 0.03222, 0.6721, 0.001936, 0.6721, 0.001952, 0.6667, 0.03223, 0.6667, 0.03223, 0.8333, 0.001952, 0.8333, 0.001936, 0.8279, 0.03222, 0.8279, 0.09375, 0.6721, 0.0625, 0.6721, 0.0625, 0.6667, 0.09375, 0.6667, 0.09375, 0.8333, 0.0625, 0.8333, 0.0625, 0.8279, 0.09375, 0.8279, 0.1562, 0.6721, 0.125, 0.6721, 0.125, 0.6667, 0.1562, 0.6667, 0.1562, 0.8333, 0.125, 0.8333, 0.125, 0.8279, 0.1563, 0.8279, 0.2187, 0.6721, 0.1875, 0.6721, 0.1875, 0.6667, 0.2188, 0.6667, 0.2188, 0.8333, 0.1875, 0.8333, 0.1875, 0.8279, 0.2187, 0.8279, 0.2812, 0.6721, 0.25, 0.6721, 0.25, 0.6667, 0.2812, 0.6667, 0.2813, 0.8333, 0.25, 0.8333, 0.25, 0.8279, 0.2812, 0.8279, 0.3438, 0.6721, 0.3125, 0.6721, 0.3125, 0.6667, 0.3438, 0.6667, 0.3438, 0.8333, 0.3125, 0.8333, 0.3125, 0.8279, 0.3438, 0.8279, 0.4062, 0.6721, 0.375, 0.6721, 0.375, 0.6667, 0.4062, 0.6667, 0.4062, 0.8333, 0.375, 0.8333, 0.375, 0.8279, 0.4062, 0.8279, 0.4829, 0.6721, 0.4829, 0.8279, 0.4731, 0.8279, 0.4731, 0.6721, 0.4731, 0.8333, 0.4829, 0.8333, 0.4829, 0.8333, 0.4752, 0.8333, 0.0, 0.6721, 0.0, 0.8279, 0.001981, 0.8279, 0.001981, 0.6721, 0.5, 0.8279, 0.5, 0.6721, 0.498, 0.6721, 0.498, 0.8279, 0.03223, 0.6667, 0.001965, 0.6667, 0.001981, 0.6721, 0.03224, 0.6721, 0.03224, 0.8279, 0.001981, 0.8279, 0.001965, 0.8333, 0.03223, 0.8333, 0.09375, 0.6667, 0.0625, 0.6667, 0.0625, 0.6721, 0.09375, 0.6721, 0.09375, 0.8279, 0.0625, 0.8279, 0.0625, 0.8333, 0.09375, 0.8333, 0.1562, 0.6667, 0.125, 0.6667, 0.125, 0.6721, 0.1562, 0.6721, 0.1562, 0.8279, 0.125, 0.8279, 0.125, 0.8333, 0.1562, 0.8333, 0.2188, 0.6667, 0.1875, 0.6667, 0.1875, 0.6721, 0.2188, 0.6721, 0.2187, 0.8279, 0.1875, 0.8279, 0.1875, 0.8333, 0.2188, 0.8333, 0.2813, 0.6667, 0.25, 0.6667, 0.25, 0.6721, 0.2812, 0.6721, 0.2812, 0.8279, 0.25, 0.8279, 0.25, 0.8333, 0.2813, 0.8333, 0.3438, 0.6667, 0.3125, 0.6667, 0.3125, 0.6721, 0.3438, 0.6721, 0.3438, 0.8279, 0.3125, 0.8279, 0.3125, 0.8333, 0.3438, 0.8333, 0.4062, 0.6667, 0.375, 0.6667, 0.375, 0.6721, 0.4062, 0.6721, 0.4062, 0.8279, 0.375, 0.8279, 0.375, 0.8333, 0.4062, 0.8333, 0.4829, 0.6667, 0.4752, 0.6667, 0.4753, 0.6721, 0.4829, 0.6721, 0.4829, 0.8279, 0.4753, 0.8279, 0.4752, 0.8333, 0.4829, 0.8333, 0.0, 0.6721, 0.0, 0.6721, 0.001965, 0.6667, 0.001952, 0.6667, 0.001952, 0.8333, 0.001965, 0.8333, 0.0, 0.8279, 0.0, 0.8279, 0.5, 0.8279, 0.5, 0.8279, 0.498, 0.8333, 0.498, 0.8333, 0.498, 0.6667, 0.498, 0.6667, 0.5, 0.6721, 0.5, 0.6721, 0.0, 0.6721, 0.0, 0.8279, 0.0, 0.8279, 0.0, 0.6721, 0.0625, 0.8279, 0.03224, 0.8279, 0.03223, 0.8333, 0.0625, 0.8333, 0.0625, 0.6667, 0.03223, 0.6667, 0.03224, 0.6721, 0.0625, 0.6721, 0.0625, 0.8333, 0.03223, 0.8333, 0.03222, 0.8279, 0.0625, 0.8279, 0.0625, 0.6721, 0.03222, 0.6721, 0.03223, 0.6667, 0.0625, 0.6667, 0.0625, 0.6721, 0.03224, 0.6721, 0.03224, 0.8279, 0.0625, 0.8279, 0.001952, 0.8333, 0.03223, 0.8333, 0.03223, 0.8333, 0.001965, 0.8333, 0.0625, 0.6721, 0.0625, 0.8279, 0.03222, 0.8279, 0.03222, 0.6721, 0.0625, 0.6667, 0.03223, 0.6667, 0.03223, 0.6667, 0.0625, 0.6667, 0.125, 0.8279, 0.09375, 0.8279, 0.09375, 0.8333, 0.125, 0.8333, 0.125, 0.6667, 0.09375, 0.6667, 0.09375, 0.6721, 0.125, 0.6721, 0.125, 0.8333, 0.09375, 0.8333, 0.09375, 0.8279, 0.125, 0.8279, 0.125, 0.6721, 0.09375, 0.6721, 0.09375, 0.6667, 0.125, 0.6667, 0.125, 0.6721, 0.125, 0.8279, 0.09375, 0.8279, 0.09375, 0.6721, 0.125, 0.6667, 0.09375, 0.6667, 0.09375, 0.6667, 0.125, 0.6667, 0.125, 0.6721, 0.09375, 0.6721, 0.09375, 0.8279, 0.125, 0.8279, 0.0625, 0.8333, 0.09375, 0.8333, 0.09375, 0.8333, 0.0625, 0.8333, 0.1875, 0.8279, 0.1562, 0.8279, 0.1562, 0.8333, 0.1875, 0.8333, 0.1875, 0.6667, 0.1562, 0.6667, 0.1562, 0.6721, 0.1875, 0.6721, 0.1875, 0.8333, 0.1562, 0.8333, 0.1563, 0.8279, 0.1875, 0.8279, 0.1875, 0.6721, 0.1562, 0.6721, 0.1562, 0.6667, 0.1875, 0.6667, 0.1875, 0.6721, 0.1875, 0.8279, 0.1563, 0.8279, 0.1562, 0.6721, 0.1875, 0.6667, 0.1562, 0.6667, 0.1562, 0.6667, 0.1875, 0.6667, 0.1875, 0.6721, 0.1562, 0.6721, 0.1562, 0.8279, 0.1875, 0.8279, 0.125, 0.8333, 0.1562, 0.8333, 0.1562, 0.8333, 0.125, 0.8333, 0.25, 0.8279, 0.2187, 0.8279, 0.2188, 0.8333, 0.25, 0.8333, 0.25, 0.6667, 0.2188, 0.6667, 0.2188, 0.6721, 0.25, 0.6721, 0.25, 0.8333, 0.2188, 0.8333, 0.2187, 0.8279, 0.25, 0.8279, 0.25, 0.6721, 0.2187, 0.6721, 0.2188, 0.6667, 0.25, 0.6667, 0.25, 0.6721, 0.25, 0.8279, 0.2187, 0.8279, 0.2187, 0.6721, 0.25, 0.6667, 0.2188, 0.6667, 0.2188, 0.6667, 0.25, 0.6667, 0.25, 0.6721, 0.2188, 0.6721, 0.2187, 0.8279, 0.25, 0.8279, 0.1875, 0.8333, 0.2188, 0.8333, 0.2188, 0.8333, 0.1875, 0.8333, 0.3125, 0.8279, 0.2812, 0.8279, 0.2813, 0.8333, 0.3125, 0.8333, 0.3125, 0.6667, 0.2813, 0.6667, 0.2812, 0.6721, 0.3125, 0.6721, 0.3125, 0.8333, 0.2813, 0.8333, 0.2812, 0.8279, 0.3125, 0.8279, 0.3125, 0.6721, 0.2812, 0.6721, 0.2812, 0.6667, 0.3125, 0.6667, 0.3125, 0.6721, 0.3125, 0.8279, 0.2812, 0.8279, 0.2812, 0.6721, 0.3125, 0.6667, 0.2812, 0.6667, 0.2813, 0.6667, 0.3125, 0.6667, 0.3125, 0.6721, 0.2812, 0.6721, 0.2812, 0.8279, 0.3125, 0.8279, 0.25, 0.8333, 0.2813, 0.8333, 0.2813, 0.8333, 0.25, 0.8333, 0.375, 0.8279, 0.3438, 0.8279, 0.3438, 0.8333, 0.375, 0.8333, 0.375, 0.6667, 0.3438, 0.6667, 0.3438, 0.6721, 0.375, 0.6721, 0.375, 0.8333, 0.3438, 0.8333, 0.3438, 0.8279, 0.375, 0.8279, 0.375, 0.6721, 0.3438, 0.6721, 0.3438, 0.6667, 0.375, 0.6667, 0.375, 0.6721, 0.375, 0.8279, 0.3438, 0.8279, 0.3438, 0.6721, 0.375, 0.6667, 0.3438, 0.6667, 0.3438, 0.6667, 0.375, 0.6667, 0.375, 0.6721, 0.3438, 0.6721, 0.3438, 0.8279, 0.375, 0.8279, 0.3125, 0.8333, 0.3438, 0.8333, 0.3438, 0.8333, 0.3125, 0.8333, 0.4375, 0.8279, 0.4062, 0.8279, 0.4062, 0.8333, 0.4375, 0.8333, 0.4375, 0.6667, 0.4062, 0.6667, 0.4062, 0.6721, 0.4375, 0.6721, 0.4375, 0.8333, 0.4062, 0.8333, 0.4062, 0.8279, 0.4375, 0.8279, 0.4375, 0.6721, 0.4062, 0.6721, 0.4062, 0.6667, 0.4375, 0.6667, 0.4375, 0.6721, 0.4375, 0.8279, 0.4062, 0.8279, 0.4062, 0.6721, 0.4375, 0.6667, 0.4062, 0.6667, 0.4062, 0.6667, 0.4375, 0.6667, 0.4375, 0.6721, 0.4062, 0.6721, 0.4062, 0.8279, 0.4375, 0.8279, 0.375, 0.8333, 0.4062, 0.8333, 0.4062, 0.8333, 0.375, 0.8333, 0.4571, 0.6721, 0.4375, 0.6721, 0.4375, 0.8279, 0.4571, 0.8279, 0.4572, 0.6667, 0.4375, 0.6667, 0.4375, 0.6721, 0.4571, 0.6721, 0.4574, 0.6721, 0.4574, 0.8279, 0.4375, 0.8279, 0.4375, 0.6721, 0.4375, 0.8333, 0.4573, 0.8333, 0.4572, 0.8333, 0.4375, 0.8333, 0.4829, 0.6721, 0.4731, 0.6721, 0.4731, 0.6667, 0.4829, 0.6667, 0.4571, 0.8279, 0.4375, 0.8279, 0.4375, 0.8333, 0.4572, 0.8333, 0.4573, 0.8333, 0.4375, 0.8333, 0.4375, 0.8279, 0.4574, 0.8279, 0.498, 0.6721, 0.4829, 0.6721, 0.4829, 0.8279, 0.498, 0.8279, 0.4981, 0.6721, 0.4981, 0.8279, 0.4829, 0.8279, 0.4829, 0.6721, 0.498, 0.6667, 0.4829, 0.6667, 0.4829, 0.6667, 0.498, 0.6667, 0.4981, 0.6721, 0.4829, 0.6721, 0.4829, 0.6667, 0.498, 0.6667, 0.498, 0.8333, 0.4829, 0.8333, 0.4829, 0.8279, 0.4981, 0.8279, 0.498, 0.6667, 0.4829, 0.6667, 0.4829, 0.6721, 0.498, 0.6721, 0.498, 0.8279, 0.4829, 0.8279, 0.4829, 0.8333, 0.498, 0.8333, 0.4829, 0.8333, 0.4731, 0.8333, 0.4731, 0.8279, 0.4829, 0.8279, 0.4571, 0.8279, 0.4572, 0.8333, 0.4638, 0.8331, 0.4638, 0.8277, 0.4638, 0.8277, 0.4638, 0.8331, 0.4705, 0.8331, 0.4705, 0.8277, 0.4705, 0.8277, 0.4705, 0.8331, 0.4752, 0.8333, 0.4753, 0.8279, 0.4572, 0.6667, 0.4571, 0.6721, 0.4638, 0.6723, 0.4638, 0.6669, 0.4638, 0.6669, 0.4638, 0.6723, 0.4705, 0.6723, 0.4705, 0.6669, 0.4705, 0.6669, 0.4705, 0.6723, 0.4753, 0.6721, 0.4752, 0.6667, 0.4573, 0.8333, 0.4574, 0.8279, 0.4639, 0.8272, 0.4638, 0.8326, 0.4638, 0.8326, 0.4639, 0.8272, 0.4699, 0.8273, 0.4697, 0.8328, 0.4697, 0.8328, 0.4699, 0.8273, 0.4731, 0.8279, 0.4731, 0.8333, 0.4574, 0.6721, 0.4573, 0.6667, 0.4638, 0.6674, 0.4639, 0.6728, 0.4639, 0.6728, 0.4638, 0.6674, 0.4697, 0.6672, 0.4699, 0.6727, 0.4699, 0.6727, 0.4697, 0.6672, 0.4731, 0.6667, 0.4731, 0.6721, 0.4573, 0.6667, 0.4572, 0.6667, 0.4638, 0.6669, 0.4638, 0.6674, 0.4638, 0.6674, 0.4638, 0.6669, 0.4705, 0.6669, 0.4697, 0.6672, 0.4697, 0.6672, 0.4705, 0.6669, 0.4752, 0.6667, 0.4731, 0.6667, 0.4574, 0.8279, 0.4574, 0.6721, 0.4639, 0.6728, 0.4639, 0.8272, 0.4639, 0.8272, 0.4639, 0.6728, 0.4699, 0.6727, 0.4699, 0.8273, 0.4699, 0.8273, 0.4699, 0.6727, 0.4731, 0.6721, 0.4731, 0.8279, 0.4571, 0.6721, 0.4571, 0.8279, 0.4638, 0.8277, 0.4638, 0.6723, 0.4638, 0.6723, 0.4638, 0.8277, 0.4705, 0.8277, 0.4705, 0.6723, 0.4705, 0.6723, 0.4705, 0.8277, 0.4753, 0.8279, 0.4753, 0.6721, 0.4731, 0.8333, 0.4752, 0.8333, 0.4705, 0.8331, 0.4697, 0.8328, 0.4697, 0.8328, 0.4705, 0.8331, 0.4638, 0.8331, 0.4638, 0.8326, 0.4638, 0.8326, 0.4638, 0.8331, 0.4572, 0.8333, 0.4573, 0.8333, 0.4574, 0.6721, 0.4375, 0.6721, 0.4375, 0.6667, 0.4573, 0.6667])
me_cylinder_002.use_remesh_preserve_volume = False
me_cylinder_002.use_remesh_preserve_attributes = False
me_cylinder_002.use_mirror_vertex_groups = False
me_cylinder_002.update()

# ---- objects
ob_cube = bpy.data.objects.new('Cube', me_cube)
ob_cylinder = bpy.data.objects.new('Cylinder', me_cylinder)
ob_cube_001 = bpy.data.objects.new('Cube.001', me_cube_001)
ob_cube_002 = bpy.data.objects.new('Cube.002', me_cube_001)
ob_cube_003 = bpy.data.objects.new('Cube.003', me_cube_004)
ob_cylinder_001 = bpy.data.objects.new('Cylinder.001', me_cylinder_001)
ob_cylinder_002 = bpy.data.objects.new('Cylinder.002', me_cylinder_002)

# ---- transforms, parenting, visibility, modifiers, constraints
ob_cube.location = (0.0, 0.0, 1.0)
ob_cube.lock_rotations_4d = False
ob_cube.empty_display_type = 'ARROWS'
ob_cube.lineart.crease_threshold = 0.0
ob_cylinder.location = (0.0, 0.0, 2.562)
ob_cylinder.rotation_euler = (-1.396e-07, 1.571, 0.0)
ob_cylinder.lineart.crease_threshold = 0.0
ob_cube_001.location = (0.0, 0.0, 2.114)
ob_cube_001.lineart.crease_threshold = 0.0
ob_cube_002.location = (0.0, -3.576e-07, 2.425)
ob_cube_002.rotation_euler = (-3.142, -2.849e-14, 3.142)
ob_cube_002.lineart.crease_threshold = 0.0
ob_cube_003.location = (0.0, 0.0, 0.0)
ob_cube_003.lineart.crease_threshold = 0.0
_m = ob_cube_003.modifiers.new('Mirror', 'MIRROR')
_m.use_axis = (True, True, False)
ob_cylinder_001.location = (0.0, 0.0, 2.562)
ob_cylinder_001.lineart.crease_threshold = 0.0
_m = ob_cylinder_001.modifiers.new('Mirror', 'MIRROR')
_m = ob_cylinder_001.modifiers.new('Auto Smooth', 'NODES')
_m.node_group = ng_auto_smooth
_gi = [s.identifier for s in ng_auto_smooth.interface.items_tree if s.item_type == 'SOCKET' and s.in_out == 'INPUT']
_m[_gi[1]] = 3.142  # Angle
ob_cylinder_002.location = (0.0, 0.0, 2.562)
ob_cylinder_002.lineart.crease_threshold = 0.0

# ---- collection membership
col_collection.objects.link(ob_cube)
col_collection.objects.link(ob_cylinder)
col_collection.objects.link(ob_cube_001)
col_collection.objects.link(ob_cube_002)
col_collection.objects.link(ob_cube_003)
col_collection.objects.link(ob_cylinder_001)
col_collection.objects.link(ob_cylinder_002)

# ---- scene / render settings (as saved in the file)
scene.frame_start = 1; scene.frame_end = 250; scene.frame_set(1)
scene.render.engine = 'BLENDER_EEVEE_NEXT'
scene.cycles.use_denoising = False
scene.cycles.samples = 128
scene.cycles.sampling_pattern = 'TABULATED_SOBOL'
scene.cycles.use_adaptive_sampling = False
scene.cycles.use_light_tree = False
scene.view_settings.view_transform = 'Filmic'
bpy.context.view_layer.update()

# ---- added for rendering (the .blend has no active camera and no usable light): camera, sun
cam_auto = bpy.data.cameras.new('AutoCamera')
cam_auto.lens = 50.0
cam_auto.sensor_width = 36.0
cam_auto.clip_end = 1000.0
ob_auto_camera = bpy.data.objects.new('AutoCamera', cam_auto)
scene.collection.objects.link(ob_auto_camera)
ob_auto_camera.location = (5.62985, -6.75582, 6.40418)
ob_auto_camera.rotation_euler = (1.09748, -7.21219e-08, 0.694738)
scene.camera = ob_auto_camera
light_auto_sun = bpy.data.lights.new('AutoSun', 'SUN')
light_auto_sun.energy = 3.0
light_auto_sun.angle = 0.0523599
ob_auto_sun = bpy.data.objects.new('AutoSun', light_auto_sun)
scene.collection.objects.link(ob_auto_sun)
ob_auto_sun.rotation_euler = (0.872665, 0.174533, 0.523599)
bpy.context.view_layer.update()

